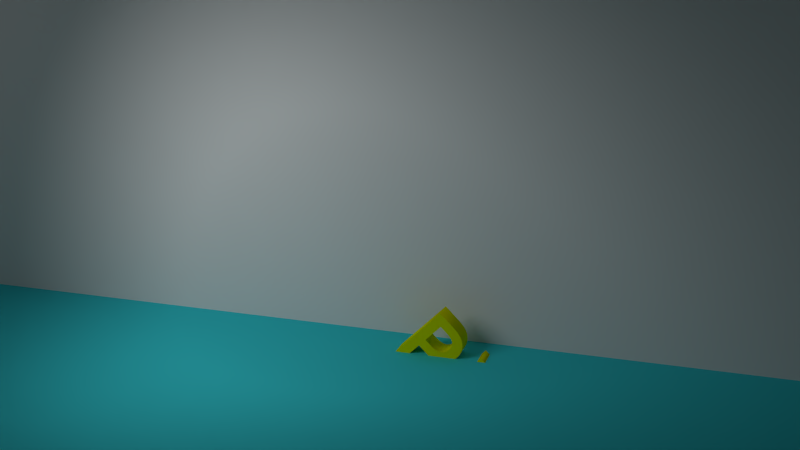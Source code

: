 # Source: Text.blend  (saved by Blender 2.63.0; exported with 4.5.12 LTS)
import bpy
from mathutils import Matrix  # noqa: F401  (used for matrix-valued properties, if any)

bpy.ops.wm.read_factory_settings(use_empty=True)
scene = bpy.context.scene
scene.name = 'Scene'

# ---- collections
col_collection_1 = bpy.data.collections.new('Collection 1'); scene.collection.children.link(col_collection_1)

# ---- materials (node trees are filled in below, after node groups)
mat_logomaterial = bpy.data.materials.new('logoMaterial')
mat_logomaterial.alpha_threshold = 0.0
mat_logomaterial.use_transparent_shadow = False
mat_logomaterial.diffuse_color = (0.7395, 0.8, 0.0, 1.0)
mat_logomaterial.roughness = 0.5
mat_logomaterial.line_color = (0.0, 0.0, 0.0, 1.0)
mat_wall = bpy.data.materials.new('wall')
mat_wall.alpha_threshold = 0.0
mat_wall.use_transparent_shadow = False
mat_wall.roughness = 0.5
mat_wall.line_color = (0.0, 0.0, 0.0, 1.0)
mat_water = bpy.data.materials.new('water')
mat_water.alpha_threshold = 0.0
mat_water.use_transparent_shadow = False
mat_water.diffuse_color = (0.04847, 0.7183, 0.8, 1.0)
mat_water.specular_color = (0.786, 0.7549, 1.0)
mat_water.roughness = 0.5
mat_water.line_color = (0.0, 0.0, 0.0, 1.0)

# ---- material node trees

# ---- world
world_world = bpy.data.worlds.new('World'); scene.world = world_world
world_world.color = (0.05088, 0.05088, 0.05088)
world_world.use_sun_shadow = False
world_world.sun_shadow_jitter_overblur = 0.0
world_world.cycles.sampling_method = 'MANUAL'
world_world.cycles.sample_map_resolution = 256

# ---- cameras
cam_camera = bpy.data.cameras.new('Camera')
cam_camera.clip_end = 100.0
cam_camera.lens = 35.0
cam_camera.sensor_width = 32.0
cam_camera.sensor_height = 18.0
cam_camera.ortho_scale = 7.314
cam_camera.dof.focus_distance = 0.0
cam_camera.dof.aperture_fstop = 128.0

# ---- lights
light_point = bpy.data.lights.new('Point', 'POINT')
light_point.transmission_factor = 0.0
light_point.energy = 20.0
light_point.shadow_buffer_clip_start = 0.5
light_point.shadow_soft_size = 1.0
light_point.shadow_maximum_resolution = 0.006
light_point.use_absolute_resolution = True
light_point.cycles.use_multiple_importance_sampling = False
light_lamp = bpy.data.lights.new('Lamp', 'SPOT')
light_lamp.transmission_factor = 0.0
light_lamp.cutoff_distance = 30.0
light_lamp.energy = 128.0
light_lamp.shadow_buffer_clip_start = 1.001
light_lamp.shadow_soft_size = 1.0
light_lamp.shadow_maximum_resolution = 0.006
light_lamp.use_absolute_resolution = True
light_lamp.spot_size = 1.309
light_lamp.cycles.use_multiple_importance_sampling = False

# ---- meshes
me_plane_001 = bpy.data.meshes.new('Plane.001')
me_plane_001.from_pydata([(6.084, -6.084, 0.0), (-6.084, -6.084, 0.0), (6.084, 6.084, 0.0), (-6.084, 6.084, 0.0), (0.0, -6.084, 0.0), (0.0, 6.084, 0.0), (-6.084, 0.0, 0.0), (6.084, 0.0, 0.0), (0.0, 0.0, 0.0), (-3.042, -6.084, 0.0), (-3.042, 6.084, 0.0), (-6.084, -3.042, 0.0), (6.084, 3.042, 0.0), (3.042, -6.084, 0.0), (3.042, 6.084, 0.0), (-6.084, 3.042, 0.0), (6.084, -3.042, 0.0), (0.0, -3.042, 0.0), (0.0, 3.042, 0.0), (3.042, 0.0, 0.0), (-3.042, 0.0, 0.0), (-3.042, -3.042, 0.0), (3.042, -3.042, 0.0), (3.042, 3.042, 0.0), (-3.042, 3.042, 0.0), (-4.563, -6.084, 0.0), (-4.563, 6.084, 0.0), (-6.084, -4.563, 0.0), (6.084, 4.563, 0.0), (4.563, -6.084, 0.0), (4.563, 6.084, 0.0), (-6.084, 4.563, 0.0), (6.084, -4.563, 0.0), (0.0, -4.563, 0.0), (0.0, 4.563, 0.0), (4.563, 0.0, 0.0), (-1.521, 0.0, 0.0), (-1.521, -6.084, 0.0), (-1.521, 6.084, 0.0), (-6.084, -1.521, 0.0), (6.084, 1.521, 0.0), (1.521, -6.084, 0.0), (1.521, 6.084, 0.0), (-6.084, 1.521, 0.0), (6.084, -1.521, 0.0), (0.0, -1.521, 0.0), (0.0, 1.521, 0.0), (1.521, 0.0, 0.0), (-4.563, 0.0, 0.0), (-3.042, -4.563, 0.0), (-3.042, -1.521, 0.0), (-1.521, -3.042, 0.0), (-4.563, -3.042, 0.0), (3.042, -4.563, 0.0), (3.042, -1.521, 0.0), (4.563, -3.042, 0.0), (1.521, -3.042, 0.0), (3.042, 1.521, 0.0), (3.042, 4.563, 0.0), (4.563, 3.042, 0.0), (1.521, 3.042, 0.0), (-3.042, 1.521, 0.0), (-3.042, 4.563, 0.0), (-1.521, 3.042, 0.0), (-4.563, 3.042, 0.0), (-4.563, -4.563, 0.0), (1.521, -4.563, 0.0), (1.521, 1.521, 0.0), (-4.563, 1.521, 0.0), (-1.521, -4.563, 0.0), (-1.521, -1.521, 0.0), (-4.563, -1.521, 0.0), (4.563, -4.563, 0.0), (4.563, -1.521, 0.0), (1.521, -1.521, 0.0), (4.563, 1.521, 0.0), (4.563, 4.563, 0.0), (1.521, 4.563, 0.0), (-1.521, 1.521, 0.0), (-1.521, 4.563, 0.0), (-4.563, 4.563, 0.0), (-5.324, -6.084, 0.0), (-5.324, 6.084, 0.0), (-6.084, -5.324, 0.0), (6.084, 5.324, 0.0), (5.324, -6.084, 0.0), (5.324, 6.084, 0.0), (-6.084, 5.324, 0.0), (6.084, -5.324, 0.0), (0.0, -5.324, 0.0), (0.0, 5.324, 0.0), (5.324, 0.0, 0.0), (-0.7605, 0.0, 0.0), (-0.7605, -6.084, 0.0), (-0.7605, 6.084, 0.0), (-6.084, -0.7605, 0.0), (6.084, 0.7605, 0.0), (0.7605, -6.084, 0.0), (0.7605, 6.084, 0.0), (-6.084, 0.7605, 0.0), (6.084, -0.7605, 0.0), (0.0, -0.7605, 0.0), (0.0, 0.7605, 0.0), (0.7605, 0.0, 0.0), (-5.324, 0.0, 0.0), (-3.042, -5.324, 0.0), (-3.042, -0.7605, 0.0), (-0.7605, -3.042, 0.0), (-3.803, -3.042, 0.0), (3.042, -5.324, 0.0), (3.042, -0.7605, 0.0), (5.324, -3.042, 0.0), (2.282, -3.042, 0.0), (3.042, 0.7605, 0.0), (3.042, 5.324, 0.0), (5.324, 3.042, 0.0), (2.282, 3.042, 0.0), (-3.042, 0.7605, 0.0), (-3.042, 5.324, 0.0), (-0.7605, 3.042, 0.0), (-3.803, 3.042, 0.0), (-3.803, -6.084, 0.0), (-3.803, 6.084, 0.0), (-6.084, -3.803, 0.0), (6.084, 3.803, 0.0), (3.803, -6.084, 0.0), (3.803, 6.084, 0.0), (-6.084, 3.803, 0.0), (6.084, -3.803, 0.0), (0.0, -3.803, 0.0), (0.0, 3.803, 0.0), (3.803, 0.0, 0.0), (-2.282, 0.0, 0.0), (-2.282, -6.084, 0.0), (-2.282, 6.084, 0.0), (-6.084, -2.282, 0.0), (6.084, 2.282, 0.0), (2.282, -6.084, 0.0), (2.282, 6.084, 0.0), (-6.084, 2.282, 0.0), (6.084, -2.282, 0.0), (0.0, -2.282, 0.0), (0.0, 2.282, 0.0), (2.282, 0.0, 0.0), (-3.803, 0.0, 0.0), (-3.042, -3.803, 0.0), (-3.042, -2.282, 0.0), (-2.282, -3.042, 0.0), (-5.324, -3.042, 0.0), (3.042, -3.803, 0.0), (3.042, -2.282, 0.0), (3.803, -3.042, 0.0), (0.7605, -3.042, 0.0), (3.042, 2.282, 0.0), (3.042, 3.803, 0.0), (3.803, 3.042, 0.0), (0.7605, 3.042, 0.0), (-3.042, 2.282, 0.0), (-3.042, 3.803, 0.0), (-2.282, 3.042, 0.0), (-5.324, 3.042, 0.0), (-4.563, -5.324, 0.0), (-4.563, -3.803, 0.0), (-3.803, -4.563, 0.0), (-5.324, -4.563, 0.0), (1.521, -5.324, 0.0), (1.521, -3.803, 0.0), (2.282, -4.563, 0.0), (0.7605, -4.563, 0.0), (1.521, 0.7605, 0.0), (1.521, 2.282, 0.0), (2.282, 1.521, 0.0), (0.7605, 1.521, 0.0), (-4.563, 0.7605, 0.0), (-4.563, 2.282, 0.0), (-3.803, 1.521, 0.0), (-5.324, 1.521, 0.0), (-1.521, -5.324, 0.0), (-1.521, -3.803, 0.0), (-0.7605, -4.563, 0.0), (-2.282, -4.563, 0.0), (-1.521, -2.282, 0.0), (-1.521, -0.7605, 0.0), (-0.7605, -1.521, 0.0), (-2.282, -1.521, 0.0), (-4.563, -2.282, 0.0), (-4.563, -0.7605, 0.0), (-3.803, -1.521, 0.0), (-5.324, -1.521, 0.0), (4.563, -5.324, 0.0), (4.563, -3.803, 0.0), (5.324, -4.563, 0.0), (3.803, -4.563, 0.0), (4.563, -2.282, 0.0), (4.563, -0.7605, 0.0), (5.324, -1.521, 0.0), (3.803, -1.521, 0.0), (1.521, -2.282, 0.0), (1.521, -0.7605, 0.0), (2.282, -1.521, 0.0), (0.7605, -1.521, 0.0), (4.563, 0.7605, 0.0), (4.563, 2.282, 0.0), (5.324, 1.521, 0.0), (3.803, 1.521, 0.0), (4.563, 3.803, 0.0), (4.563, 5.324, 0.0), (5.324, 4.563, 0.0), (3.803, 4.563, 0.0), (1.521, 3.803, 0.0), (1.521, 5.324, 0.0), (2.282, 4.563, 0.0), (0.7605, 4.563, 0.0), (-1.521, 0.7605, 0.0), (-1.521, 2.282, 0.0), (-0.7605, 1.521, 0.0), (-2.282, 1.521, 0.0), (-1.521, 3.803, 0.0), (-1.521, 5.324, 0.0), (-0.7605, 4.563, 0.0), (-2.282, 4.563, 0.0), (-4.563, 3.803, 0.0), (-4.563, 5.324, 0.0), (-3.803, 4.563, 0.0), (-5.324, 4.563, 0.0), (-5.324, -5.324, 0.0), (0.7605, -5.324, 0.0), (0.7605, 0.7605, 0.0), (-5.324, 0.7605, 0.0), (-2.282, -5.324, 0.0), (-2.282, -2.282, 0.0), (-5.324, -2.282, 0.0), (3.803, -5.324, 0.0), (3.803, -2.282, 0.0), (0.7605, -2.282, 0.0), (3.803, 0.7605, 0.0), (3.803, 3.803, 0.0), (0.7605, 3.803, 0.0), (-2.282, 0.7605, 0.0), (-2.282, 3.803, 0.0), (-5.324, 3.803, 0.0), (-3.803, -5.324, 0.0), (-3.803, -3.803, 0.0), (-5.324, -3.803, 0.0), (2.282, -5.324, 0.0), (2.282, -3.803, 0.0), (0.7605, -3.803, 0.0), (2.282, 0.7605, 0.0), (2.282, 2.282, 0.0), (0.7605, 2.282, 0.0), (-3.803, 0.7605, 0.0), (-3.803, 2.282, 0.0), (-5.324, 2.282, 0.0), (-0.7605, -5.324, 0.0), (-0.7605, -3.803, 0.0), (-2.282, -3.803, 0.0), (-0.7605, -2.282, 0.0), (-0.7605, -0.7605, 0.0), (-2.282, -0.7605, 0.0), (-3.803, -2.282, 0.0), (-3.803, -0.7605, 0.0), (-5.324, -0.7605, 0.0), (5.324, -5.324, 0.0), (5.324, -3.803, 0.0), (3.803, -3.803, 0.0), (5.324, -2.282, 0.0), (5.324, -0.7605, 0.0), (3.803, -0.7605, 0.0), (2.282, -2.282, 0.0), (2.282, -0.7605, 0.0), (0.7605, -0.7605, 0.0), (5.324, 0.7605, 0.0), (5.324, 2.282, 0.0), (3.803, 2.282, 0.0), (5.324, 3.803, 0.0), (5.324, 5.324, 0.0), (3.803, 5.324, 0.0), (2.282, 3.803, 0.0), (2.282, 5.324, 0.0), (0.7605, 5.324, 0.0), (-0.7605, 0.7605, 0.0), (-0.7605, 2.282, 0.0), (-2.282, 2.282, 0.0), (-0.7605, 3.803, 0.0), (-0.7605, 5.324, 0.0), (-2.282, 5.324, 0.0), (-3.803, 3.803, 0.0), (-3.803, 5.324, 0.0), (-5.324, 5.324, 0.0), (-5.704, -6.084, 0.0), (-5.704, 6.084, 0.0), (-6.084, -5.704, 0.0), (6.084, 5.704, 0.0), (5.704, -6.084, 0.0), (5.704, 6.084, 0.0), (-6.084, 5.704, 0.0), (6.084, -5.704, 0.0), (0.0, -5.704, 0.0), (0.0, 5.704, 0.0), (5.704, 0.0, 0.0), (-0.3803, 0.0, 0.0), (-0.3803, -6.084, 0.0), (-0.3803, 6.084, 0.0), (-6.084, -0.3803, 0.0), (6.084, 0.3803, 0.0), (0.3803, -6.084, 0.0), (0.3803, 6.084, 0.0), (-6.084, 0.3803, 0.0), (6.084, -0.3803, 0.0), (0.0, -0.3803, 0.0), (0.0, 0.3803, 0.0), (0.3803, 0.0, 0.0), (-5.704, 0.0, 0.0), (-3.042, -5.704, 0.0), (-3.042, -0.3803, 0.0), (-0.3803, -3.042, 0.0), (-3.422, -3.042, 0.0), (3.042, -5.704, 0.0), (3.042, -0.3803, 0.0), (5.704, -3.042, 0.0), (2.662, -3.042, 0.0), (3.042, 0.3803, 0.0), (3.042, 5.704, 0.0), (5.704, 3.042, 0.0), (2.662, 3.042, 0.0), (-3.042, 0.3803, 0.0), (-3.042, 5.704, 0.0), (-0.3803, 3.042, 0.0), (-3.422, 3.042, 0.0), (-3.422, -6.084, 0.0), (-3.422, 6.084, 0.0), (-6.084, -3.422, 0.0), (6.084, 3.422, 0.0), (3.422, -6.084, 0.0), (3.422, 6.084, 0.0), (-6.084, 3.422, 0.0), (6.084, -3.422, 0.0), (0.0, -3.422, 0.0), (0.0, 3.422, 0.0), (3.422, 0.0, 0.0), (-2.662, 0.0, 0.0), (-2.662, -6.084, 0.0), (-2.662, 6.084, 0.0), (-6.084, -2.662, 0.0), (6.084, 2.662, 0.0), (2.662, -6.084, 0.0), (2.662, 6.084, 0.0), (-6.084, 2.662, 0.0), (6.084, -2.662, 0.0), (0.0, -2.662, 0.0), (0.0, 2.662, 0.0), (2.662, 0.0, 0.0), (-3.422, 0.0, 0.0), (-3.042, -3.422, 0.0), (-3.042, -2.662, 0.0), (-2.662, -3.042, 0.0), (-5.704, -3.042, 0.0), (3.042, -3.422, 0.0), (3.042, -2.662, 0.0), (3.422, -3.042, 0.0), (0.3803, -3.042, 0.0), (3.042, 2.662, 0.0), (3.042, 3.422, 0.0), (3.422, 3.042, 0.0), (0.3803, 3.042, 0.0), (-3.042, 2.662, 0.0), (-3.042, 3.422, 0.0), (-2.662, 3.042, 0.0), (-5.704, 3.042, 0.0), (-4.563, -5.704, 0.0), (-4.563, -3.422, 0.0), (-3.422, -4.563, 0.0), (-4.943, -4.563, 0.0), (1.521, -5.704, 0.0), (1.521, -3.422, 0.0), (2.662, -4.563, 0.0), (1.141, -4.563, 0.0), (1.521, 0.3803, 0.0), (1.521, 2.662, 0.0), (2.662, 1.521, 0.0), (1.141, 1.521, 0.0), (-4.563, 0.3803, 0.0), (-4.563, 2.662, 0.0), (-3.422, 1.521, 0.0), (-4.943, 1.521, 0.0), (-1.521, -5.704, 0.0), (-1.521, -3.422, 0.0), (-0.3803, -4.563, 0.0), (-1.901, -4.563, 0.0), (-1.521, -2.662, 0.0), (-1.521, -0.3803, 0.0), (-0.3803, -1.521, 0.0), (-1.901, -1.521, 0.0), (-4.563, -2.662, 0.0), (-4.563, -0.3803, 0.0), (-3.422, -1.521, 0.0), (-4.943, -1.521, 0.0), (4.563, -5.704, 0.0), (4.563, -3.422, 0.0), (5.704, -4.563, 0.0), (4.183, -4.563, 0.0), (4.563, -2.662, 0.0), (4.563, -0.3803, 0.0), (5.704, -1.521, 0.0), (4.183, -1.521, 0.0), (1.521, -2.662, 0.0), (1.521, -0.3803, 0.0), (2.662, -1.521, 0.0), (1.141, -1.521, 0.0), (4.563, 0.3803, 0.0), (4.563, 2.662, 0.0), (5.704, 1.521, 0.0), (4.183, 1.521, 0.0), (4.563, 3.422, 0.0), (4.563, 5.704, 0.0), (5.704, 4.563, 0.0), (4.183, 4.563, 0.0), (1.521, 3.422, 0.0), (1.521, 5.704, 0.0), (2.662, 4.563, 0.0), (1.141, 4.563, 0.0), (-1.521, 0.3803, 0.0), (-1.521, 2.662, 0.0), (-0.3803, 1.521, 0.0), (-1.901, 1.521, 0.0), (-1.521, 3.422, 0.0), (-1.521, 5.704, 0.0), (-0.3803, 4.563, 0.0), (-1.901, 4.563, 0.0), (-4.563, 3.422, 0.0), (-4.563, 5.704, 0.0), (-3.422, 4.563, 0.0), (-4.943, 4.563, 0.0), (-4.943, -6.084, 0.0), (-4.943, 6.084, 0.0), (-6.084, -4.943, 0.0), (6.084, 4.943, 0.0), (4.943, -6.084, 0.0), (4.943, 6.084, 0.0), (-6.084, 4.943, 0.0), (6.084, -4.943, 0.0), (0.0, -4.943, 0.0), (0.0, 4.943, 0.0), (4.943, 0.0, 0.0), (-1.141, 0.0, 0.0), (-1.141, -6.084, 0.0), (-1.141, 6.084, 0.0), (-6.084, -1.141, 0.0), (6.084, 1.141, 0.0), (1.141, -6.084, 0.0), (1.141, 6.084, 0.0), (-6.084, 1.141, 0.0), (6.084, -1.141, 0.0), (0.0, -1.141, 0.0), (0.0, 1.141, 0.0), (1.141, 0.0, 0.0), (-4.943, 0.0, 0.0), (-3.042, -4.943, 0.0), (-3.042, -1.141, 0.0), (-1.141, -3.042, 0.0), (-4.183, -3.042, 0.0), (3.042, -4.943, 0.0), (3.042, -1.141, 0.0), (4.943, -3.042, 0.0), (1.901, -3.042, 0.0), (3.042, 1.141, 0.0), (3.042, 4.943, 0.0), (4.943, 3.042, 0.0), (1.901, 3.042, 0.0), (-3.042, 1.141, 0.0), (-3.042, 4.943, 0.0), (-1.141, 3.042, 0.0), (-4.183, 3.042, 0.0), (-4.183, -6.084, 0.0), (-4.183, 6.084, 0.0), (-6.084, -4.183, 0.0), (6.084, 4.183, 0.0), (4.183, -6.084, 0.0), (4.183, 6.084, 0.0), (-6.084, 4.183, 0.0), (6.084, -4.183, 0.0), (0.0, -4.183, 0.0), (0.0, 4.183, 0.0), (4.183, 0.0, 0.0), (-1.901, 0.0, 0.0), (-1.901, -6.084, 0.0), (-1.901, 6.084, 0.0), (-6.084, -1.901, 0.0), (6.084, 1.901, 0.0), (1.901, -6.084, 0.0), (1.901, 6.084, 0.0), (-6.084, 1.901, 0.0), (6.084, -1.901, 0.0), (0.0, -1.901, 0.0), (0.0, 1.901, 0.0), (1.901, 0.0, 0.0), (-4.183, 0.0, 0.0), (-3.042, -4.183, 0.0), (-3.042, -1.901, 0.0), (-1.901, -3.042, 0.0), (-4.943, -3.042, 0.0), (3.042, -4.183, 0.0), (3.042, -1.901, 0.0), (4.183, -3.042, 0.0), (1.141, -3.042, 0.0), (3.042, 1.901, 0.0), (3.042, 4.183, 0.0), (4.183, 3.042, 0.0), (1.141, 3.042, 0.0), (-3.042, 1.901, 0.0), (-3.042, 4.183, 0.0), (-1.901, 3.042, 0.0), (-4.943, 3.042, 0.0), (-4.563, -4.943, 0.0), (-4.563, -4.183, 0.0), (-4.183, -4.563, 0.0), (-5.704, -4.563, 0.0), (1.521, -4.943, 0.0), (1.521, -4.183, 0.0), (1.901, -4.563, 0.0), (0.3803, -4.563, 0.0), (1.521, 1.141, 0.0), (1.521, 1.901, 0.0), (1.901, 1.521, 0.0), (0.3803, 1.521, 0.0), (-4.563, 1.141, 0.0), (-4.563, 1.901, 0.0), (-4.183, 1.521, 0.0), (-5.704, 1.521, 0.0), (-1.521, -4.943, 0.0), (-1.521, -4.183, 0.0), (-1.141, -4.563, 0.0), (-2.662, -4.563, 0.0), (-1.521, -1.901, 0.0), (-1.521, -1.141, 0.0), (-1.141, -1.521, 0.0), (-2.662, -1.521, 0.0), (-4.563, -1.901, 0.0), (-4.563, -1.141, 0.0), (-4.183, -1.521, 0.0), (-5.704, -1.521, 0.0), (4.563, -4.943, 0.0), (4.563, -4.183, 0.0), (4.943, -4.563, 0.0), (3.422, -4.563, 0.0), (4.563, -1.901, 0.0), (4.563, -1.141, 0.0), (4.943, -1.521, 0.0), (3.422, -1.521, 0.0), (1.521, -1.901, 0.0), (1.521, -1.141, 0.0), (1.901, -1.521, 0.0), (0.3803, -1.521, 0.0), (4.563, 1.141, 0.0), (4.563, 1.901, 0.0), (4.943, 1.521, 0.0), (3.422, 1.521, 0.0), (4.563, 4.183, 0.0), (4.563, 4.943, 0.0), (4.943, 4.563, 0.0), (3.422, 4.563, 0.0), (1.521, 4.183, 0.0), (1.521, 4.943, 0.0), (1.901, 4.563, 0.0), (0.3803, 4.563, 0.0), (-1.521, 1.141, 0.0), (-1.521, 1.901, 0.0), (-1.141, 1.521, 0.0), (-2.662, 1.521, 0.0), (-1.521, 4.183, 0.0), (-1.521, 4.943, 0.0), (-1.141, 4.563, 0.0), (-2.662, 4.563, 0.0), (-4.563, 4.183, 0.0), (-4.563, 4.943, 0.0), (-4.183, 4.563, 0.0), (-5.704, 4.563, 0.0), (-5.324, -5.704, 0.0), (-5.324, -4.943, 0.0), (-4.943, -5.324, 0.0), (-5.704, -5.324, 0.0), (0.7605, -5.704, 0.0), (0.7605, -4.943, 0.0), (1.141, -5.324, 0.0), (0.3803, -5.324, 0.0), (0.7605, 0.3803, 0.0), (0.7605, 1.141, 0.0), (1.141, 0.7605, 0.0), (0.3803, 0.7605, 0.0), (-5.324, 0.3803, 0.0), (-5.324, 1.141, 0.0), (-4.943, 0.7605, 0.0), (-5.704, 0.7605, 0.0), (-2.282, -5.704, 0.0), (-2.282, -4.943, 0.0), (-1.901, -5.324, 0.0), (-2.662, -5.324, 0.0), (-2.282, -2.662, 0.0), (-2.282, -1.901, 0.0), (-1.901, -2.282, 0.0), (-2.662, -2.282, 0.0), (-5.324, -2.662, 0.0), (-5.324, -1.901, 0.0), (-4.943, -2.282, 0.0), (-5.704, -2.282, 0.0), (3.803, -5.704, 0.0), (3.803, -4.943, 0.0), (4.183, -5.324, 0.0), (3.422, -5.324, 0.0), (3.803, -2.662, 0.0), (3.803, -1.901, 0.0), (4.183, -2.282, 0.0), (3.422, -2.282, 0.0), (0.7605, -2.662, 0.0), (0.7605, -1.901, 0.0), (1.141, -2.282, 0.0), (0.3803, -2.282, 0.0), (3.803, 0.3803, 0.0), (3.803, 1.141, 0.0), (4.183, 0.7605, 0.0), (3.422, 0.7605, 0.0), (3.803, 3.422, 0.0), (3.803, 4.183, 0.0), (4.183, 3.803, 0.0), (3.422, 3.803, 0.0), (0.7605, 3.422, 0.0), (0.7605, 4.183, 0.0), (1.141, 3.803, 0.0), (0.3803, 3.803, 0.0), (-2.282, 0.3803, 0.0), (-2.282, 1.141, 0.0), (-1.901, 0.7605, 0.0), (-2.662, 0.7605, 0.0), (-2.282, 3.422, 0.0), (-2.282, 4.183, 0.0), (-1.901, 3.803, 0.0), (-2.662, 3.803, 0.0), (-5.324, 3.422, 0.0), (-5.324, 4.183, 0.0), (-4.943, 3.803, 0.0), (-5.704, 3.803, 0.0), (-3.803, -5.704, 0.0), (-3.803, -4.943, 0.0), (-3.422, -5.324, 0.0), (-4.183, -5.324, 0.0), (-3.803, -4.183, 0.0), (-3.803, -3.422, 0.0), (-3.422, -3.803, 0.0), (-4.183, -3.803, 0.0), (-5.324, -4.183, 0.0), (-5.324, -3.422, 0.0), (-4.943, -3.803, 0.0), (-5.704, -3.803, 0.0), (2.282, -5.704, 0.0), (2.282, -4.943, 0.0), (2.662, -5.324, 0.0), (1.901, -5.324, 0.0), (2.282, -4.183, 0.0), (2.282, -3.422, 0.0), (2.662, -3.803, 0.0), (1.901, -3.803, 0.0), (0.7605, -4.183, 0.0), (0.7605, -3.422, 0.0), (1.141, -3.803, 0.0), (0.3803, -3.803, 0.0), (2.282, 0.3803, 0.0), (2.282, 1.141, 0.0), (2.662, 0.7605, 0.0), (1.901, 0.7605, 0.0), (2.282, 1.901, 0.0), (2.282, 2.662, 0.0), (2.662, 2.282, 0.0), (1.901, 2.282, 0.0), (0.7605, 1.901, 0.0), (0.7605, 2.662, 0.0), (1.141, 2.282, 0.0), (0.3803, 2.282, 0.0), (-3.803, 0.3803, 0.0), (-3.803, 1.141, 0.0), (-3.422, 0.7605, 0.0), (-4.183, 0.7605, 0.0), (-3.803, 1.901, 0.0), (-3.803, 2.662, 0.0), (-3.422, 2.282, 0.0), (-4.183, 2.282, 0.0), (-5.324, 1.901, 0.0), (-5.324, 2.662, 0.0), (-4.943, 2.282, 0.0), (-5.704, 2.282, 0.0), (-0.7605, -5.704, 0.0), (-0.7605, -4.943, 0.0), (-0.3803, -5.324, 0.0), (-1.141, -5.324, 0.0), (-0.7605, -4.183, 0.0), (-0.7605, -3.422, 0.0), (-0.3803, -3.803, 0.0), (-1.141, -3.803, 0.0), (-2.282, -4.183, 0.0), (-2.282, -3.422, 0.0), (-1.901, -3.803, 0.0), (-2.662, -3.803, 0.0), (-0.7605, -2.662, 0.0), (-0.7605, -1.901, 0.0), (-0.3803, -2.282, 0.0), (-1.141, -2.282, 0.0), (-0.7605, -1.141, 0.0), (-0.7605, -0.3803, 0.0), (-0.3803, -0.7605, 0.0), (-1.141, -0.7605, 0.0), (-2.282, -1.141, 0.0), (-2.282, -0.3803, 0.0), (-1.901, -0.7605, 0.0), (-2.662, -0.7605, 0.0), (-3.803, -2.662, 0.0), (-3.803, -1.901, 0.0), (-3.422, -2.282, 0.0), (-4.183, -2.282, 0.0), (-3.803, -1.141, 0.0), (-3.803, -0.3803, 0.0), (-3.422, -0.7605, 0.0), (-4.183, -0.7605, 0.0), (-5.324, -1.141, 0.0), (-5.324, -0.3803, 0.0), (-4.943, -0.7605, 0.0), (-5.704, -0.7605, 0.0), (5.324, -5.704, 0.0), (5.324, -4.943, 0.0), (5.704, -5.324, 0.0), (4.943, -5.324, 0.0), (5.324, -4.183, 0.0), (5.324, -3.422, 0.0), (5.704, -3.803, 0.0), (4.943, -3.803, 0.0), (3.803, -4.183, 0.0), (3.803, -3.422, 0.0), (4.183, -3.803, 0.0), (3.422, -3.803, 0.0), (5.324, -2.662, 0.0), (5.324, -1.901, 0.0), (5.704, -2.282, 0.0), (4.943, -2.282, 0.0), (5.324, -1.141, 0.0), (5.324, -0.3803, 0.0), (5.704, -0.7605, 0.0), (4.943, -0.7605, 0.0), (3.803, -1.141, 0.0), (3.803, -0.3803, 0.0), (4.183, -0.7605, 0.0), (3.422, -0.7605, 0.0), (2.282, -2.662, 0.0), (2.282, -1.901, 0.0), (2.662, -2.282, 0.0), (1.901, -2.282, 0.0), (2.282, -1.141, 0.0), (2.282, -0.3803, 0.0), (2.662, -0.7605, 0.0), (1.901, -0.7605, 0.0), (0.7605, -1.141, 0.0), (0.7605, -0.3803, 0.0), (1.141, -0.7605, 0.0), (0.3803, -0.7605, 0.0), (5.324, 0.3803, 0.0), (5.324, 1.141, 0.0), (5.704, 0.7605, 0.0), (4.943, 0.7605, 0.0), (5.324, 1.901, 0.0), (5.324, 2.662, 0.0), (5.704, 2.282, 0.0), (4.943, 2.282, 0.0), (3.803, 1.901, 0.0), (3.803, 2.662, 0.0), (4.183, 2.282, 0.0), (3.422, 2.282, 0.0), (5.324, 3.422, 0.0), (5.324, 4.183, 0.0), (5.704, 3.803, 0.0), (4.943, 3.803, 0.0), (5.324, 4.943, 0.0), (5.324, 5.704, 0.0), (5.704, 5.324, 0.0), (4.943, 5.324, 0.0), (3.803, 4.943, 0.0), (3.803, 5.704, 0.0), (4.183, 5.324, 0.0), (3.422, 5.324, 0.0), (2.282, 3.422, 0.0), (2.282, 4.183, 0.0), (2.662, 3.803, 0.0), (1.901, 3.803, 0.0), (2.282, 4.943, 0.0), (2.282, 5.704, 0.0), (2.662, 5.324, 0.0), (1.901, 5.324, 0.0), (0.7605, 4.943, 0.0), (0.7605, 5.704, 0.0), (1.141, 5.324, 0.0), (0.3803, 5.324, 0.0), (-0.7605, 0.3803, 0.0), (-0.7605, 1.141, 0.0), (-0.3803, 0.7605, 0.0), (-1.141, 0.7605, 0.0), (-0.7605, 1.901, 0.0), (-0.7605, 2.662, 0.0), (-0.3803, 2.282, 0.0), (-1.141, 2.282, 0.0), (-2.282, 1.901, 0.0), (-2.282, 2.662, 0.0), (-1.901, 2.282, 0.0), (-2.662, 2.282, 0.0), (-0.7605, 3.422, 0.0), (-0.7605, 4.183, 0.0), (-0.3803, 3.803, 0.0), (-1.141, 3.803, 0.0), (-0.7605, 4.943, 0.0), (-0.7605, 5.704, 0.0), (-0.3803, 5.324, 0.0), (-1.141, 5.324, 0.0), (-2.282, 4.943, 0.0), (-2.282, 5.704, 0.0), (-1.901, 5.324, 0.0), (-2.662, 5.324, 0.0), (-3.803, 3.422, 0.0), (-3.803, 4.183, 0.0), (-3.422, 3.803, 0.0), (-4.183, 3.803, 0.0), (-3.803, 4.943, 0.0), (-3.803, 5.704, 0.0), (-3.422, 5.324, 0.0), (-4.183, 5.324, 0.0), (-5.324, 4.943, 0.0), (-5.324, 5.704, 0.0), (-4.943, 5.324, 0.0), (-5.704, 5.324, 0.0), (-5.704, -5.704, 0.0), (0.3803, -5.704, 0.0), (0.3803, 0.3803, 0.0), (-5.704, 0.3803, 0.0), (-2.662, -5.704, 0.0), (-2.662, -2.662, 0.0), (-5.704, -2.662, 0.0), (3.422, -5.704, 0.0), (3.422, -2.662, 0.0), (0.3803, -2.662, 0.0), (3.422, 0.3803, 0.0), (3.422, 3.422, 0.0), (0.3803, 3.422, 0.0), (-2.662, 0.3803, 0.0), (-2.662, 3.422, 0.0), (-5.704, 3.422, 0.0), (-4.183, -5.704, 0.0), (-4.183, -4.183, 0.0), (-5.704, -4.183, 0.0), (1.901, -5.704, 0.0), (1.901, -4.183, 0.0), (0.3803, -4.183, 0.0), (1.901, 0.3803, 0.0), (1.901, 1.901, 0.0), (0.3803, 1.901, 0.0), (-4.183, 0.3803, 0.0), (-4.183, 1.901, 0.0), (-5.704, 1.901, 0.0), (-1.141, -5.704, 0.0), (-1.141, -4.183, 0.0), (-2.662, -4.183, 0.0), (-1.141, -2.662, 0.0), (-1.141, -1.141, 0.0), (-2.662, -1.141, 0.0), (-4.183, -2.662, 0.0), (-4.183, -1.141, 0.0), (-5.704, -1.141, 0.0), (4.943, -5.704, 0.0), (4.943, -4.183, 0.0), (3.422, -4.183, 0.0), (4.943, -2.662, 0.0), (4.943, -1.141, 0.0), (3.422, -1.141, 0.0), (1.901, -2.662, 0.0), (1.901, -1.141, 0.0), (0.3803, -1.141, 0.0), (4.943, 0.3803, 0.0), (4.943, 1.901, 0.0), (3.422, 1.901, 0.0), (4.943, 3.422, 0.0), (4.943, 4.943, 0.0), (3.422, 4.943, 0.0), (1.901, 3.422, 0.0), (1.901, 4.943, 0.0), (0.3803, 4.943, 0.0), (-1.141, 0.3803, 0.0), (-1.141, 1.901, 0.0), (-2.662, 1.901, 0.0), (-1.141, 3.422, 0.0), (-1.141, 4.943, 0.0), (-2.662, 4.943, 0.0), (-4.183, 3.422, 0.0), (-4.183, 4.943, 0.0), (-5.704, 4.943, 0.0), (-4.943, -5.704, 0.0), (-4.943, -4.943, 0.0), (-5.704, -4.943, 0.0), (1.141, -5.704, 0.0), (1.141, -4.943, 0.0), (0.3803, -4.943, 0.0), (1.141, 0.3803, 0.0), (1.141, 1.141, 0.0), (0.3803, 1.141, 0.0), (-4.943, 0.3803, 0.0), (-4.943, 1.141, 0.0), (-5.704, 1.141, 0.0), (-1.901, -5.704, 0.0), (-1.901, -4.943, 0.0), (-2.662, -4.943, 0.0), (-1.901, -2.662, 0.0), (-1.901, -1.901, 0.0), (-2.662, -1.901, 0.0), (-4.943, -2.662, 0.0), (-4.943, -1.901, 0.0), (-5.704, -1.901, 0.0), (4.183, -5.704, 0.0), (4.183, -4.943, 0.0), (3.422, -4.943, 0.0), (4.183, -2.662, 0.0), (4.183, -1.901, 0.0), (3.422, -1.901, 0.0), (1.141, -2.662, 0.0), (1.141, -1.901, 0.0), (0.3803, -1.901, 0.0), (4.183, 0.3803, 0.0), (4.183, 1.141, 0.0), (3.422, 1.141, 0.0), (4.183, 3.422, 0.0), (4.183, 4.183, 0.0), (3.422, 4.183, 0.0), (1.141, 3.422, 0.0), (1.141, 4.183, 0.0), (0.3803, 4.183, 0.0), (-1.901, 0.3803, 0.0), (-1.901, 1.141, 0.0), (-2.662, 1.141, 0.0), (-1.901, 3.422, 0.0), (-1.901, 4.183, 0.0), (-2.662, 4.183, 0.0), (-4.943, 3.422, 0.0), (-4.943, 4.183, 0.0), (-5.704, 4.183, 0.0), (-3.422, -5.704, 0.0), (-3.422, -4.943, 0.0), (-4.183, -4.943, 0.0), (-3.422, -4.183, 0.0), (-3.422, -3.422, 0.0), (-4.183, -3.422, 0.0), (-4.943, -4.183, 0.0), (-4.943, -3.422, 0.0), (-5.704, -3.422, 0.0), (2.662, -5.704, 0.0), (2.662, -4.943, 0.0), (1.901, -4.943, 0.0), (2.662, -4.183, 0.0), (2.662, -3.422, 0.0), (1.901, -3.422, 0.0), (1.141, -4.183, 0.0), (1.141, -3.422, 0.0), (0.3803, -3.422, 0.0), (2.662, 0.3803, 0.0), (2.662, 1.141, 0.0), (1.901, 1.141, 0.0), (2.662, 1.901, 0.0), (2.662, 2.662, 0.0), (1.901, 2.662, 0.0), (1.141, 1.901, 0.0), (1.141, 2.662, 0.0), (0.3803, 2.662, 0.0), (-3.422, 0.3803, 0.0), (-3.422, 1.141, 0.0), (-4.183, 1.141, 0.0), (-3.422, 1.901, 0.0), (-3.422, 2.662, 0.0), (-4.183, 2.662, 0.0), (-4.943, 1.901, 0.0), (-4.943, 2.662, 0.0), (-5.704, 2.662, 0.0), (-0.3803, -5.704, 0.0), (-0.3803, -4.943, 0.0), (-1.141, -4.943, 0.0), (-0.3803, -4.183, 0.0), (-0.3803, -3.422, 0.0), (-1.141, -3.422, 0.0), (-1.901, -4.183, 0.0), (-1.901, -3.422, 0.0), (-2.662, -3.422, 0.0), (-0.3803, -2.662, 0.0), (-0.3803, -1.901, 0.0), (-1.141, -1.901, 0.0), (-0.3803, -1.141, 0.0), (-0.3803, -0.3803, 0.0), (-1.141, -0.3803, 0.0), (-1.901, -1.141, 0.0), (-1.901, -0.3803, 0.0), (-2.662, -0.3803, 0.0), (-3.422, -2.662, 0.0), (-3.422, -1.901, 0.0), (-4.183, -1.901, 0.0), (-3.422, -1.141, 0.0), (-3.422, -0.3803, 0.0), (-4.183, -0.3803, 0.0), (-4.943, -1.141, 0.0), (-4.943, -0.3803, 0.0), (-5.704, -0.3803, 0.0), (5.704, -5.704, 0.0), (5.704, -4.943, 0.0), (4.943, -4.943, 0.0), (5.704, -4.183, 0.0), (5.704, -3.422, 0.0), (4.943, -3.422, 0.0), (4.183, -4.183, 0.0), (4.183, -3.422, 0.0), (3.422, -3.422, 0.0), (5.704, -2.662, 0.0), (5.704, -1.901, 0.0), (4.943, -1.901, 0.0), (5.704, -1.141, 0.0), (5.704, -0.3803, 0.0), (4.943, -0.3803, 0.0), (4.183, -1.141, 0.0), (4.183, -0.3803, 0.0), (3.422, -0.3803, 0.0), (2.662, -2.662, 0.0), (2.662, -1.901, 0.0), (1.901, -1.901, 0.0), (2.662, -1.141, 0.0), (2.662, -0.3803, 0.0), (1.901, -0.3803, 0.0), (1.141, -1.141, 0.0), (1.141, -0.3803, 0.0), (0.3803, -0.3803, 0.0), (5.704, 0.3803, 0.0), (5.704, 1.141, 0.0), (4.943, 1.141, 0.0), (5.704, 1.901, 0.0), (5.704, 2.662, 0.0), (4.943, 2.662, 0.0), (4.183, 1.901, 0.0), (4.183, 2.662, 0.0), (3.422, 2.662, 0.0), (5.704, 3.422, 0.0), (5.704, 4.183, 0.0), (4.943, 4.183, 0.0), (5.704, 4.943, 0.0), (5.704, 5.704, 0.0), (4.943, 5.704, 0.0), (4.183, 4.943, 0.0), (4.183, 5.704, 0.0), (3.422, 5.704, 0.0), (2.662, 3.422, 0.0), (2.662, 4.183, 0.0), (1.901, 4.183, 0.0), (2.662, 4.943, 0.0), (2.662, 5.704, 0.0), (1.901, 5.704, 0.0), (1.141, 4.943, 0.0), (1.141, 5.704, 0.0), (0.3803, 5.704, 0.0), (-0.3803, 0.3803, 0.0), (-0.3803, 1.141, 0.0), (-1.141, 1.141, 0.0), (-0.3803, 1.901, 0.0), (-0.3803, 2.662, 0.0), (-1.141, 2.662, 0.0), (-1.901, 1.901, 0.0), (-1.901, 2.662, 0.0), (-2.662, 2.662, 0.0), (-0.3803, 3.422, 0.0), (-0.3803, 4.183, 0.0), (-1.141, 4.183, 0.0), (-0.3803, 4.943, 0.0), (-0.3803, 5.704, 0.0), (-1.141, 5.704, 0.0), (-1.901, 4.943, 0.0), (-1.901, 5.704, 0.0), (-2.662, 5.704, 0.0), (-3.422, 3.422, 0.0), (-3.422, 4.183, 0.0), (-4.183, 4.183, 0.0), (-3.422, 4.943, 0.0), (-3.422, 5.704, 0.0), (-4.183, 5.704, 0.0), (-4.943, 4.943, 0.0), (-4.943, 5.704, 0.0), (-5.704, 5.704, 0.0)], [], [(833, 291, 1, 289), (834, 297, 4, 305), (835, 310, 8, 311), (836, 307, 6, 312), (837, 313, 9, 341), (838, 354, 21, 355), (839, 343, 11, 356), (840, 317, 13, 333), (841, 358, 22, 359), (842, 349, 17, 360), (843, 321, 19, 339), (844, 362, 23, 363), (845, 338, 18, 364), (846, 325, 20, 340), (847, 366, 24, 367), (848, 335, 15, 368), (849, 369, 25, 473), (850, 514, 65, 515), (851, 475, 27, 516), (852, 373, 41, 489), (853, 518, 66, 519), (854, 481, 33, 520), (855, 377, 47, 495), (856, 522, 67, 523), (857, 494, 46, 524), (858, 381, 48, 496), (859, 526, 68, 527), (860, 491, 43, 528), (861, 385, 37, 445), (862, 530, 69, 531), (863, 497, 49, 532), (864, 389, 51, 459), (865, 534, 70, 535), (866, 458, 50, 536), (867, 393, 52, 460), (868, 538, 71, 539), (869, 447, 39, 540), (870, 397, 29, 437), (871, 542, 72, 543), (872, 501, 53, 544), (873, 401, 55, 463), (874, 546, 73, 547), (875, 462, 54, 548), (876, 405, 56, 464), (877, 550, 74, 551), (878, 453, 45, 552), (879, 409, 35, 443), (880, 554, 75, 555), (881, 505, 57, 556), (882, 413, 59, 467), (883, 558, 76, 559), (884, 466, 58, 560), (885, 417, 60, 468), (886, 562, 77, 563), (887, 442, 34, 564), (888, 421, 36, 444), (889, 566, 78, 567), (890, 509, 61, 568), (891, 425, 63, 471), (892, 570, 79, 571), (893, 470, 62, 572), (894, 429, 64, 472), (895, 574, 80, 575), (896, 439, 31, 576), (897, 577, 81, 433), (898, 578, 225, 579), (899, 435, 83, 580), (900, 581, 97, 449), (901, 582, 226, 583), (902, 441, 89, 584), (903, 585, 103, 455), (904, 586, 227, 587), (905, 454, 102, 588), (906, 589, 104, 456), (907, 590, 228, 591), (908, 451, 99, 592), (909, 593, 133, 485), (910, 594, 229, 595), (911, 457, 105, 596), (912, 597, 147, 499), (913, 598, 230, 599), (914, 498, 146, 600), (915, 601, 148, 500), (916, 602, 231, 603), (917, 487, 135, 604), (918, 605, 125, 477), (919, 606, 232, 607), (920, 461, 109, 608), (921, 609, 151, 503), (922, 610, 233, 611), (923, 502, 150, 612), (924, 613, 152, 504), (925, 614, 234, 615), (926, 493, 141, 616), (927, 617, 131, 483), (928, 618, 235, 619), (929, 465, 113, 620), (930, 621, 155, 507), (931, 622, 236, 623), (932, 506, 154, 624), (933, 625, 156, 508), (934, 626, 237, 627), (935, 482, 130, 628), (936, 629, 132, 484), (937, 630, 238, 631), (938, 469, 117, 632), (939, 633, 159, 511), (940, 634, 239, 635), (941, 510, 158, 636), (942, 637, 160, 512), (943, 638, 240, 639), (944, 479, 127, 640), (945, 641, 121, 329), (946, 642, 241, 643), (947, 513, 161, 644), (948, 645, 163, 371), (949, 646, 242, 647), (950, 370, 162, 648), (951, 649, 164, 372), (952, 650, 243, 651), (953, 331, 123, 652), (954, 653, 137, 345), (955, 654, 244, 655), (956, 517, 165, 656), (957, 657, 167, 375), (958, 658, 245, 659), (959, 374, 166, 660), (960, 661, 168, 376), (961, 662, 246, 663), (962, 337, 129, 664), (963, 665, 143, 351), (964, 666, 247, 667), (965, 521, 169, 668), (966, 669, 171, 379), (967, 670, 248, 671), (968, 378, 170, 672), (969, 673, 172, 380), (970, 674, 249, 675), (971, 350, 142, 676), (972, 677, 144, 352), (973, 678, 250, 679), (974, 525, 173, 680), (975, 681, 175, 383), (976, 682, 251, 683), (977, 382, 174, 684), (978, 685, 176, 384), (979, 686, 252, 687), (980, 347, 139, 688), (981, 689, 93, 301), (982, 690, 253, 691), (983, 529, 177, 692), (984, 693, 179, 387), (985, 694, 254, 695), (986, 386, 178, 696), (987, 697, 180, 388), (988, 698, 255, 699), (989, 353, 145, 700), (990, 701, 107, 315), (991, 702, 256, 703), (992, 533, 181, 704), (993, 705, 183, 391), (994, 706, 257, 707), (995, 390, 182, 708), (996, 709, 184, 392), (997, 710, 258, 711), (998, 314, 106, 712), (999, 713, 108, 316), (1000, 714, 259, 715), (1001, 537, 185, 716), (1002, 717, 187, 395), (1003, 718, 260, 719), (1004, 394, 186, 720), (1005, 721, 188, 396), (1006, 722, 261, 723), (1007, 303, 95, 724), (1008, 725, 85, 293), (1009, 726, 262, 727), (1010, 541, 189, 728), (1011, 729, 191, 399), (1012, 730, 263, 731), (1013, 398, 190, 732), (1014, 733, 192, 400), (1015, 734, 264, 735), (1016, 357, 149, 736), (1017, 737, 111, 319), (1018, 738, 265, 739), (1019, 545, 193, 740), (1020, 741, 195, 403), (1021, 742, 266, 743), (1022, 402, 194, 744), (1023, 745, 196, 404), (1024, 746, 267, 747), (1025, 318, 110, 748), (1026, 749, 112, 320), (1027, 750, 268, 751), (1028, 549, 197, 752), (1029, 753, 199, 407), (1030, 754, 269, 755), (1031, 406, 198, 756), (1032, 757, 200, 408), (1033, 758, 270, 759), (1034, 309, 101, 760), (1035, 761, 91, 299), (1036, 762, 271, 763), (1037, 553, 201, 764), (1038, 765, 203, 411), (1039, 766, 272, 767), (1040, 410, 202, 768), (1041, 769, 204, 412), (1042, 770, 273, 771), (1043, 361, 153, 772), (1044, 773, 115, 323), (1045, 774, 274, 775), (1046, 557, 205, 776), (1047, 777, 207, 415), (1048, 778, 275, 779), (1049, 414, 206, 780), (1050, 781, 208, 416), (1051, 782, 276, 783), (1052, 322, 114, 784), (1053, 785, 116, 324), (1054, 786, 277, 787), (1055, 561, 209, 788), (1056, 789, 211, 419), (1057, 790, 278, 791), (1058, 418, 210, 792), (1059, 793, 212, 420), (1060, 794, 279, 795), (1061, 298, 90, 796), (1062, 797, 92, 300), (1063, 798, 280, 799), (1064, 565, 213, 800), (1065, 801, 215, 423), (1066, 802, 281, 803), (1067, 422, 214, 804), (1068, 805, 216, 424), (1069, 806, 282, 807), (1070, 365, 157, 808), (1071, 809, 119, 327), (1072, 810, 283, 811), (1073, 569, 217, 812), (1074, 813, 219, 427), (1075, 814, 284, 815), (1076, 426, 218, 816), (1077, 817, 220, 428), (1078, 818, 285, 819), (1079, 326, 118, 820), (1080, 821, 120, 328), (1081, 822, 286, 823), (1082, 573, 221, 824), (1083, 825, 223, 431), (1084, 826, 287, 827), (1085, 430, 222, 828), (1086, 829, 224, 432), (1087, 830, 288, 831), (1088, 295, 87, 832), (577, 833, 289, 81), (225, 580, 833, 577), (580, 83, 291, 833), (581, 834, 305, 97), (226, 584, 834, 581), (584, 89, 297, 834), (585, 835, 311, 103), (227, 588, 835, 585), (588, 102, 310, 835), (589, 836, 312, 104), (228, 592, 836, 589), (592, 99, 307, 836), (593, 837, 341, 133), (229, 596, 837, 593), (596, 105, 313, 837), (597, 838, 355, 147), (230, 600, 838, 597), (600, 146, 354, 838), (601, 839, 356, 148), (231, 604, 839, 601), (604, 135, 343, 839), (605, 840, 333, 125), (232, 608, 840, 605), (608, 109, 317, 840), (609, 841, 359, 151), (233, 612, 841, 609), (612, 150, 358, 841), (613, 842, 360, 152), (234, 616, 842, 613), (616, 141, 349, 842), (617, 843, 339, 131), (235, 620, 843, 617), (620, 113, 321, 843), (621, 844, 363, 155), (236, 624, 844, 621), (624, 154, 362, 844), (625, 845, 364, 156), (237, 628, 845, 625), (628, 130, 338, 845), (629, 846, 340, 132), (238, 632, 846, 629), (632, 117, 325, 846), (633, 847, 367, 159), (239, 636, 847, 633), (636, 158, 366, 847), (637, 848, 368, 160), (240, 640, 848, 637), (640, 127, 335, 848), (641, 849, 473, 121), (241, 644, 849, 641), (644, 161, 369, 849), (645, 850, 515, 163), (242, 648, 850, 645), (648, 162, 514, 850), (649, 851, 516, 164), (243, 652, 851, 649), (652, 123, 475, 851), (653, 852, 489, 137), (244, 656, 852, 653), (656, 165, 373, 852), (657, 853, 519, 167), (245, 660, 853, 657), (660, 166, 518, 853), (661, 854, 520, 168), (246, 664, 854, 661), (664, 129, 481, 854), (665, 855, 495, 143), (247, 668, 855, 665), (668, 169, 377, 855), (669, 856, 523, 171), (248, 672, 856, 669), (672, 170, 522, 856), (673, 857, 524, 172), (249, 676, 857, 673), (676, 142, 494, 857), (677, 858, 496, 144), (250, 680, 858, 677), (680, 173, 381, 858), (681, 859, 527, 175), (251, 684, 859, 681), (684, 174, 526, 859), (685, 860, 528, 176), (252, 688, 860, 685), (688, 139, 491, 860), (689, 861, 445, 93), (253, 692, 861, 689), (692, 177, 385, 861), (693, 862, 531, 179), (254, 696, 862, 693), (696, 178, 530, 862), (697, 863, 532, 180), (255, 700, 863, 697), (700, 145, 497, 863), (701, 864, 459, 107), (256, 704, 864, 701), (704, 181, 389, 864), (705, 865, 535, 183), (257, 708, 865, 705), (708, 182, 534, 865), (709, 866, 536, 184), (258, 712, 866, 709), (712, 106, 458, 866), (713, 867, 460, 108), (259, 716, 867, 713), (716, 185, 393, 867), (717, 868, 539, 187), (260, 720, 868, 717), (720, 186, 538, 868), (721, 869, 540, 188), (261, 724, 869, 721), (724, 95, 447, 869), (725, 870, 437, 85), (262, 728, 870, 725), (728, 189, 397, 870), (729, 871, 543, 191), (263, 732, 871, 729), (732, 190, 542, 871), (733, 872, 544, 192), (264, 736, 872, 733), (736, 149, 501, 872), (737, 873, 463, 111), (265, 740, 873, 737), (740, 193, 401, 873), (741, 874, 547, 195), (266, 744, 874, 741), (744, 194, 546, 874), (745, 875, 548, 196), (267, 748, 875, 745), (748, 110, 462, 875), (749, 876, 464, 112), (268, 752, 876, 749), (752, 197, 405, 876), (753, 877, 551, 199), (269, 756, 877, 753), (756, 198, 550, 877), (757, 878, 552, 200), (270, 760, 878, 757), (760, 101, 453, 878), (761, 879, 443, 91), (271, 764, 879, 761), (764, 201, 409, 879), (765, 880, 555, 203), (272, 768, 880, 765), (768, 202, 554, 880), (769, 881, 556, 204), (273, 772, 881, 769), (772, 153, 505, 881), (773, 882, 467, 115), (274, 776, 882, 773), (776, 205, 413, 882), (777, 883, 559, 207), (275, 780, 883, 777), (780, 206, 558, 883), (781, 884, 560, 208), (276, 784, 884, 781), (784, 114, 466, 884), (785, 885, 468, 116), (277, 788, 885, 785), (788, 209, 417, 885), (789, 886, 563, 211), (278, 792, 886, 789), (792, 210, 562, 886), (793, 887, 564, 212), (279, 796, 887, 793), (796, 90, 442, 887), (797, 888, 444, 92), (280, 800, 888, 797), (800, 213, 421, 888), (801, 889, 567, 215), (281, 804, 889, 801), (804, 214, 566, 889), (805, 890, 568, 216), (282, 808, 890, 805), (808, 157, 509, 890), (809, 891, 471, 119), (283, 812, 891, 809), (812, 217, 425, 891), (813, 892, 571, 219), (284, 816, 892, 813), (816, 218, 570, 892), (817, 893, 572, 220), (285, 820, 893, 817), (820, 118, 470, 893), (821, 894, 472, 120), (286, 824, 894, 821), (824, 221, 429, 894), (825, 895, 575, 223), (287, 828, 895, 825), (828, 222, 574, 895), (829, 896, 576, 224), (288, 832, 896, 829), (832, 87, 439, 896), (369, 897, 433, 25), (161, 579, 897, 369), (579, 225, 577, 897), (513, 898, 579, 161), (65, 372, 898, 513), (372, 164, 578, 898), (578, 899, 580, 225), (164, 516, 899, 578), (516, 27, 435, 899), (373, 900, 449, 41), (165, 583, 900, 373), (583, 226, 581, 900), (517, 901, 583, 165), (66, 376, 901, 517), (376, 168, 582, 901), (582, 902, 584, 226), (168, 520, 902, 582), (520, 33, 441, 902), (377, 903, 455, 47), (169, 587, 903, 377), (587, 227, 585, 903), (521, 904, 587, 169), (67, 380, 904, 521), (380, 172, 586, 904), (586, 905, 588, 227), (172, 524, 905, 586), (524, 46, 454, 905), (381, 906, 456, 48), (173, 591, 906, 381), (591, 228, 589, 906), (525, 907, 591, 173), (68, 384, 907, 525), (384, 176, 590, 907), (590, 908, 592, 228), (176, 528, 908, 590), (528, 43, 451, 908), (385, 909, 485, 37), (177, 595, 909, 385), (595, 229, 593, 909), (529, 910, 595, 177), (69, 388, 910, 529), (388, 180, 594, 910), (594, 911, 596, 229), (180, 532, 911, 594), (532, 49, 457, 911), (389, 912, 499, 51), (181, 599, 912, 389), (599, 230, 597, 912), (533, 913, 599, 181), (70, 392, 913, 533), (392, 184, 598, 913), (598, 914, 600, 230), (184, 536, 914, 598), (536, 50, 498, 914), (393, 915, 500, 52), (185, 603, 915, 393), (603, 231, 601, 915), (537, 916, 603, 185), (71, 396, 916, 537), (396, 188, 602, 916), (602, 917, 604, 231), (188, 540, 917, 602), (540, 39, 487, 917), (397, 918, 477, 29), (189, 607, 918, 397), (607, 232, 605, 918), (541, 919, 607, 189), (72, 400, 919, 541), (400, 192, 606, 919), (606, 920, 608, 232), (192, 544, 920, 606), (544, 53, 461, 920), (401, 921, 503, 55), (193, 611, 921, 401), (611, 233, 609, 921), (545, 922, 611, 193), (73, 404, 922, 545), (404, 196, 610, 922), (610, 923, 612, 233), (196, 548, 923, 610), (548, 54, 502, 923), (405, 924, 504, 56), (197, 615, 924, 405), (615, 234, 613, 924), (549, 925, 615, 197), (74, 408, 925, 549), (408, 200, 614, 925), (614, 926, 616, 234), (200, 552, 926, 614), (552, 45, 493, 926), (409, 927, 483, 35), (201, 619, 927, 409), (619, 235, 617, 927), (553, 928, 619, 201), (75, 412, 928, 553), (412, 204, 618, 928), (618, 929, 620, 235), (204, 556, 929, 618), (556, 57, 465, 929), (413, 930, 507, 59), (205, 623, 930, 413), (623, 236, 621, 930), (557, 931, 623, 205), (76, 416, 931, 557), (416, 208, 622, 931), (622, 932, 624, 236), (208, 560, 932, 622), (560, 58, 506, 932), (417, 933, 508, 60), (209, 627, 933, 417), (627, 237, 625, 933), (561, 934, 627, 209), (77, 420, 934, 561), (420, 212, 626, 934), (626, 935, 628, 237), (212, 564, 935, 626), (564, 34, 482, 935), (421, 936, 484, 36), (213, 631, 936, 421), (631, 238, 629, 936), (565, 937, 631, 213), (78, 424, 937, 565), (424, 216, 630, 937), (630, 938, 632, 238), (216, 568, 938, 630), (568, 61, 469, 938), (425, 939, 511, 63), (217, 635, 939, 425), (635, 239, 633, 939), (569, 940, 635, 217), (79, 428, 940, 569), (428, 220, 634, 940), (634, 941, 636, 239), (220, 572, 941, 634), (572, 62, 510, 941), (429, 942, 512, 64), (221, 639, 942, 429), (639, 240, 637, 942), (573, 943, 639, 221), (80, 432, 943, 573), (432, 224, 638, 943), (638, 944, 640, 240), (224, 576, 944, 638), (576, 31, 479, 944), (313, 945, 329, 9), (105, 643, 945, 313), (643, 241, 641, 945), (457, 946, 643, 105), (49, 371, 946, 457), (371, 163, 642, 946), (642, 947, 644, 241), (163, 515, 947, 642), (515, 65, 513, 947), (497, 948, 371, 49), (145, 647, 948, 497), (647, 242, 645, 948), (353, 949, 647, 145), (21, 316, 949, 353), (316, 108, 646, 949), (646, 950, 648, 242), (108, 460, 950, 646), (460, 52, 370, 950), (514, 951, 372, 65), (162, 651, 951, 514), (651, 243, 649, 951), (370, 952, 651, 162), (52, 500, 952, 370), (500, 148, 650, 952), (650, 953, 652, 243), (148, 356, 953, 650), (356, 11, 331, 953), (317, 954, 345, 13), (109, 655, 954, 317), (655, 244, 653, 954), (461, 955, 655, 109), (53, 375, 955, 461), (375, 167, 654, 955), (654, 956, 656, 244), (167, 519, 956, 654), (519, 66, 517, 956), (501, 957, 375, 53), (149, 659, 957, 501), (659, 245, 657, 957), (357, 958, 659, 149), (22, 320, 958, 357), (320, 112, 658, 958), (658, 959, 660, 245), (112, 464, 959, 658), (464, 56, 374, 959), (518, 960, 376, 66), (166, 663, 960, 518), (663, 246, 661, 960), (374, 961, 663, 166), (56, 504, 961, 374), (504, 152, 662, 961), (662, 962, 664, 246), (152, 360, 962, 662), (360, 17, 337, 962), (321, 963, 351, 19), (113, 667, 963, 321), (667, 247, 665, 963), (465, 964, 667, 113), (57, 379, 964, 465), (379, 171, 666, 964), (666, 965, 668, 247), (171, 523, 965, 666), (523, 67, 521, 965), (505, 966, 379, 57), (153, 671, 966, 505), (671, 248, 669, 966), (361, 967, 671, 153), (23, 324, 967, 361), (324, 116, 670, 967), (670, 968, 672, 248), (116, 468, 968, 670), (468, 60, 378, 968), (522, 969, 380, 67), (170, 675, 969, 522), (675, 249, 673, 969), (378, 970, 675, 170), (60, 508, 970, 378), (508, 156, 674, 970), (674, 971, 676, 249), (156, 364, 971, 674), (364, 18, 350, 971), (325, 972, 352, 20), (117, 679, 972, 325), (679, 250, 677, 972), (469, 973, 679, 117), (61, 383, 973, 469), (383, 175, 678, 973), (678, 974, 680, 250), (175, 527, 974, 678), (527, 68, 525, 974), (509, 975, 383, 61), (157, 683, 975, 509), (683, 251, 681, 975), (365, 976, 683, 157), (24, 328, 976, 365), (328, 120, 682, 976), (682, 977, 684, 251), (120, 472, 977, 682), (472, 64, 382, 977), (526, 978, 384, 68), (174, 687, 978, 526), (687, 252, 685, 978), (382, 979, 687, 174), (64, 512, 979, 382), (512, 160, 686, 979), (686, 980, 688, 252), (160, 368, 980, 686), (368, 15, 347, 980), (297, 981, 301, 4), (89, 691, 981, 297), (691, 253, 689, 981), (441, 982, 691, 89), (33, 387, 982, 441), (387, 179, 690, 982), (690, 983, 692, 253), (179, 531, 983, 690), (531, 69, 529, 983), (481, 984, 387, 33), (129, 695, 984, 481), (695, 254, 693, 984), (337, 985, 695, 129), (17, 315, 985, 337), (315, 107, 694, 985), (694, 986, 696, 254), (107, 459, 986, 694), (459, 51, 386, 986), (530, 987, 388, 69), (178, 699, 987, 530), (699, 255, 697, 987), (386, 988, 699, 178), (51, 499, 988, 386), (499, 147, 698, 988), (698, 989, 700, 255), (147, 355, 989, 698), (355, 21, 353, 989), (349, 990, 315, 17), (141, 703, 990, 349), (703, 256, 701, 990), (493, 991, 703, 141), (45, 391, 991, 493), (391, 183, 702, 991), (702, 992, 704, 256), (183, 535, 992, 702), (535, 70, 533, 992), (453, 993, 391, 45), (101, 707, 993, 453), (707, 257, 705, 993), (309, 994, 707, 101), (8, 300, 994, 309), (300, 92, 706, 994), (706, 995, 708, 257), (92, 444, 995, 706), (444, 36, 390, 995), (534, 996, 392, 70), (182, 711, 996, 534), (711, 258, 709, 996), (390, 997, 711, 182), (36, 484, 997, 390), (484, 132, 710, 997), (710, 998, 712, 258), (132, 340, 998, 710), (340, 20, 314, 998), (354, 999, 316, 21), (146, 715, 999, 354), (715, 259, 713, 999), (498, 1000, 715, 146), (50, 395, 1000, 498), (395, 187, 714, 1000), (714, 1001, 716, 259), (187, 539, 1001, 714), (539, 71, 537, 1001), (458, 1002, 395, 50), (106, 719, 1002, 458), (719, 260, 717, 1002), (314, 1003, 719, 106), (20, 352, 1003, 314), (352, 144, 718, 1003), (718, 1004, 720, 260), (144, 496, 1004, 718), (496, 48, 394, 1004), (538, 1005, 396, 71), (186, 723, 1005, 538), (723, 261, 721, 1005), (394, 1006, 723, 186), (48, 456, 1006, 394), (456, 104, 722, 1006), (722, 1007, 724, 261), (104, 312, 1007, 722), (312, 6, 303, 1007), (296, 1008, 293, 0), (88, 727, 1008, 296), (727, 262, 725, 1008), (440, 1009, 727, 88), (32, 399, 1009, 440), (399, 191, 726, 1009), (726, 1010, 728, 262), (191, 543, 1010, 726), (543, 72, 541, 1010), (480, 1011, 399, 32), (128, 731, 1011, 480), (731, 263, 729, 1011), (336, 1012, 731, 128), (16, 319, 1012, 336), (319, 111, 730, 1012), (730, 1013, 732, 263), (111, 463, 1013, 730), (463, 55, 398, 1013), (542, 1014, 400, 72), (190, 735, 1014, 542), (735, 264, 733, 1014), (398, 1015, 735, 190), (55, 503, 1015, 398), (503, 151, 734, 1015), (734, 1016, 736, 264), (151, 359, 1016, 734), (359, 22, 357, 1016), (348, 1017, 319, 16), (140, 739, 1017, 348), (739, 265, 737, 1017), (492, 1018, 739, 140), (44, 403, 1018, 492), (403, 195, 738, 1018), (738, 1019, 740, 265), (195, 547, 1019, 738), (547, 73, 545, 1019), (452, 1020, 403, 44), (100, 743, 1020, 452), (743, 266, 741, 1020), (308, 1021, 743, 100), (7, 299, 1021, 308), (299, 91, 742, 1021), (742, 1022, 744, 266), (91, 443, 1022, 742), (443, 35, 402, 1022), (546, 1023, 404, 73), (194, 747, 1023, 546), (747, 267, 745, 1023), (402, 1024, 747, 194), (35, 483, 1024, 402), (483, 131, 746, 1024), (746, 1025, 748, 267), (131, 339, 1025, 746), (339, 19, 318, 1025), (358, 1026, 320, 22), (150, 751, 1026, 358), (751, 268, 749, 1026), (502, 1027, 751, 150), (54, 407, 1027, 502), (407, 199, 750, 1027), (750, 1028, 752, 268), (199, 551, 1028, 750), (551, 74, 549, 1028), (462, 1029, 407, 54), (110, 755, 1029, 462), (755, 269, 753, 1029), (318, 1030, 755, 110), (19, 351, 1030, 318), (351, 143, 754, 1030), (754, 1031, 756, 269), (143, 495, 1031, 754), (495, 47, 406, 1031), (550, 1032, 408, 74), (198, 759, 1032, 550), (759, 270, 757, 1032), (406, 1033, 759, 198), (47, 455, 1033, 406), (455, 103, 758, 1033), (758, 1034, 760, 270), (103, 311, 1034, 758), (311, 8, 309, 1034), (304, 1035, 299, 7), (96, 763, 1035, 304), (763, 271, 761, 1035), (448, 1036, 763, 96), (40, 411, 1036, 448), (411, 203, 762, 1036), (762, 1037, 764, 271), (203, 555, 1037, 762), (555, 75, 553, 1037), (488, 1038, 411, 40), (136, 767, 1038, 488), (767, 272, 765, 1038), (344, 1039, 767, 136), (12, 323, 1039, 344), (323, 115, 766, 1039), (766, 1040, 768, 272), (115, 467, 1040, 766), (467, 59, 410, 1040), (554, 1041, 412, 75), (202, 771, 1041, 554), (771, 273, 769, 1041), (410, 1042, 771, 202), (59, 507, 1042, 410), (507, 155, 770, 1042), (770, 1043, 772, 273), (155, 363, 1043, 770), (363, 23, 361, 1043), (332, 1044, 323, 12), (124, 775, 1044, 332), (775, 274, 773, 1044), (476, 1045, 775, 124), (28, 415, 1045, 476), (415, 207, 774, 1045), (774, 1046, 776, 274), (207, 559, 1046, 774), (559, 76, 557, 1046), (436, 1047, 415, 28), (84, 779, 1047, 436), (779, 275, 777, 1047), (292, 1048, 779, 84), (2, 294, 1048, 292), (294, 86, 778, 1048), (778, 1049, 780, 275), (86, 438, 1049, 778), (438, 30, 414, 1049), (558, 1050, 416, 76), (206, 783, 1050, 558), (783, 276, 781, 1050), (414, 1051, 783, 206), (30, 478, 1051, 414), (478, 126, 782, 1051), (782, 1052, 784, 276), (126, 334, 1052, 782), (334, 14, 322, 1052), (362, 1053, 324, 23), (154, 787, 1053, 362), (787, 277, 785, 1053), (506, 1054, 787, 154), (58, 419, 1054, 506), (419, 211, 786, 1054), (786, 1055, 788, 277), (211, 563, 1055, 786), (563, 77, 561, 1055), (466, 1056, 419, 58), (114, 791, 1056, 466), (791, 278, 789, 1056), (322, 1057, 791, 114), (14, 346, 1057, 322), (346, 138, 790, 1057), (790, 1058, 792, 278), (138, 490, 1058, 790), (490, 42, 418, 1058), (562, 1059, 420, 77), (210, 795, 1059, 562), (795, 279, 793, 1059), (418, 1060, 795, 210), (42, 450, 1060, 418), (450, 98, 794, 1060), (794, 1061, 796, 279), (98, 306, 1061, 794), (306, 5, 298, 1061), (310, 1062, 300, 8), (102, 799, 1062, 310), (799, 280, 797, 1062), (454, 1063, 799, 102), (46, 423, 1063, 454), (423, 215, 798, 1063), (798, 1064, 800, 280), (215, 567, 1064, 798), (567, 78, 565, 1064), (494, 1065, 423, 46), (142, 803, 1065, 494), (803, 281, 801, 1065), (350, 1066, 803, 142), (18, 327, 1066, 350), (327, 119, 802, 1066), (802, 1067, 804, 281), (119, 471, 1067, 802), (471, 63, 422, 1067), (566, 1068, 424, 78), (214, 807, 1068, 566), (807, 282, 805, 1068), (422, 1069, 807, 214), (63, 511, 1069, 422), (511, 159, 806, 1069), (806, 1070, 808, 282), (159, 367, 1070, 806), (367, 24, 365, 1070), (338, 1071, 327, 18), (130, 811, 1071, 338), (811, 283, 809, 1071), (482, 1072, 811, 130), (34, 427, 1072, 482), (427, 219, 810, 1072), (810, 1073, 812, 283), (219, 571, 1073, 810), (571, 79, 569, 1073), (442, 1074, 427, 34), (90, 815, 1074, 442), (815, 284, 813, 1074), (298, 1075, 815, 90), (5, 302, 1075, 298), (302, 94, 814, 1075), (814, 1076, 816, 284), (94, 446, 1076, 814), (446, 38, 426, 1076), (570, 1077, 428, 79), (218, 819, 1077, 570), (819, 285, 817, 1077), (426, 1078, 819, 218), (38, 486, 1078, 426), (486, 134, 818, 1078), (818, 1079, 820, 285), (134, 342, 1079, 818), (342, 10, 326, 1079), (366, 1080, 328, 24), (158, 823, 1080, 366), (823, 286, 821, 1080), (510, 1081, 823, 158), (62, 431, 1081, 510), (431, 223, 822, 1081), (822, 1082, 824, 286), (223, 575, 1082, 822), (575, 80, 573, 1082), (470, 1083, 431, 62), (118, 827, 1083, 470), (827, 287, 825, 1083), (326, 1084, 827, 118), (10, 330, 1084, 326), (330, 122, 826, 1084), (826, 1085, 828, 287), (122, 474, 1085, 826), (474, 26, 430, 1085), (574, 1086, 432, 80), (222, 831, 1086, 574), (831, 288, 829, 1086), (430, 1087, 831, 222), (26, 434, 1087, 430), (434, 82, 830, 1087), (830, 1088, 832, 288), (82, 290, 1088, 830), (290, 3, 295, 1088)])
me_plane_001.materials.append(mat_wall)
me_plane_001.use_remesh_preserve_volume = False
me_plane_001.use_remesh_preserve_attributes = False
me_plane_001.use_mirror_vertex_groups = False
me_plane_001.update()
me_plane = bpy.data.meshes.new('Plane')
me_plane.from_pydata([(6.084, -6.084, 0.0), (-6.084, -6.084, 0.0), (6.084, 6.084, 0.0), (-6.084, 6.084, 0.0), (0.0, -6.084, 0.0), (0.0, 6.084, 0.0), (-6.084, 0.0, 0.0), (6.084, 0.0, 0.0), (0.0, 0.0, 0.0), (-3.042, -6.084, 0.0), (-3.042, 6.084, 0.0), (-6.084, -3.042, 0.0), (6.084, 3.042, 0.0), (3.042, -6.084, 0.0), (3.042, 6.084, 0.0), (-6.084, 3.042, 0.0), (6.084, -3.042, 0.0), (0.0, -3.042, 0.0), (0.0, 3.042, 0.0), (3.042, 0.0, 0.0), (-3.042, 0.0, 0.0), (-3.042, -3.042, 0.0), (3.042, -3.042, 0.0), (3.042, 3.042, 0.0), (-3.042, 3.042, 0.0), (-4.563, -6.084, 0.0), (-4.563, 6.084, 0.0), (-6.084, -4.563, 0.0), (6.084, 4.563, 0.0), (4.563, -6.084, 0.0), (4.563, 6.084, 0.0), (-6.084, 4.563, 0.0), (6.084, -4.563, 0.0), (0.0, -4.563, 0.0), (0.0, 4.563, 0.0), (4.563, 0.0, 0.0), (-1.521, 0.0, 0.0), (-1.521, -6.084, 0.0), (-1.521, 6.084, 0.0), (-6.084, -1.521, 0.0), (6.084, 1.521, 0.0), (1.521, -6.084, 0.0), (1.521, 6.084, 0.0), (-6.084, 1.521, 0.0), (6.084, -1.521, 0.0), (0.0, -1.521, 0.0), (0.0, 1.521, 0.0), (1.521, 0.0, 0.0), (-4.563, 0.0, 0.0), (-3.042, -4.563, 0.0), (-3.042, -1.521, 0.0), (-1.521, -3.042, 0.0), (-4.563, -3.042, 0.0), (3.042, -4.563, 0.0), (3.042, -1.521, 0.0), (4.563, -3.042, 0.0), (1.521, -3.042, 0.0), (3.042, 1.521, 0.0), (3.042, 4.563, 0.0), (4.563, 3.042, 0.0), (1.521, 3.042, 0.0), (-3.042, 1.521, 0.0), (-3.042, 4.563, 0.0), (-1.521, 3.042, 0.0), (-4.563, 3.042, 0.0), (-4.563, -4.563, 0.0), (1.521, -4.563, 0.0), (1.521, 1.521, 0.0), (-4.563, 1.521, 0.0), (-1.521, -4.563, 0.0), (-1.521, -1.521, 0.0), (-4.563, -1.521, 0.0), (4.563, -4.563, 0.0), (4.563, -1.521, 0.0), (1.521, -1.521, 0.0), (4.563, 1.521, 0.0), (4.563, 4.563, 0.0), (1.521, 4.563, 0.0), (-1.521, 1.521, 0.0), (-1.521, 4.563, 0.0), (-4.563, 4.563, 0.0), (-5.324, -6.084, 0.0), (-5.324, 6.084, 0.0), (-6.084, -5.324, 0.0), (6.084, 5.324, 0.0), (5.324, -6.084, 0.0), (5.324, 6.084, 0.0), (-6.084, 5.324, 0.0), (6.084, -5.324, 0.0), (0.0, -5.324, 0.0), (0.0, 5.324, 0.0), (5.324, 0.0, 0.0), (-0.7605, 0.0, 0.0), (-0.7605, -6.084, 0.0), (-0.7605, 6.084, 0.0), (-6.084, -0.7605, 0.0), (6.084, 0.7605, 0.0), (0.7605, -6.084, 0.0), (0.7605, 6.084, 0.0), (-6.084, 0.7605, 0.0), (6.084, -0.7605, 0.0), (0.0, -0.7605, 0.0), (0.0, 0.7605, 0.0), (0.7605, 0.0, 0.0), (-5.324, 0.0, 0.0), (-3.042, -5.324, 0.0), (-3.042, -0.7605, 0.0), (-0.7605, -3.042, 0.0), (-3.803, -3.042, 0.0), (3.042, -5.324, 0.0), (3.042, -0.7605, 0.0), (5.324, -3.042, 0.0), (2.282, -3.042, 0.0), (3.042, 0.7605, 0.0), (3.042, 5.324, 0.0), (5.324, 3.042, 0.0), (2.282, 3.042, 0.0), (-3.042, 0.7605, 0.0), (-3.042, 5.324, 0.0), (-0.7605, 3.042, 0.0), (-3.803, 3.042, 0.0), (-3.803, -6.084, 0.0), (-3.803, 6.084, 0.0), (-6.084, -3.803, 0.0), (6.084, 3.803, 0.0), (3.803, -6.084, 0.0), (3.803, 6.084, 0.0), (-6.084, 3.803, 0.0), (6.084, -3.803, 0.0), (0.0, -3.803, 0.0), (0.0, 3.803, 0.0), (3.803, 0.0, 0.0), (-2.282, 0.0, 0.0), (-2.282, -6.084, 0.0), (-2.282, 6.084, 0.0), (-6.084, -2.282, 0.0), (6.084, 2.282, 0.0), (2.282, -6.084, 0.0), (2.282, 6.084, 0.0), (-6.084, 2.282, 0.0), (6.084, -2.282, 0.0), (0.0, -2.282, 0.0), (0.0, 2.282, 0.0), (2.282, 0.0, 0.0), (-3.803, 0.0, 0.0), (-3.042, -3.803, 0.0), (-3.042, -2.282, 0.0), (-2.282, -3.042, 0.0), (-5.324, -3.042, 0.0), (3.042, -3.803, 0.0), (3.042, -2.282, 0.0), (3.803, -3.042, 0.0), (0.7605, -3.042, 0.0), (3.042, 2.282, 0.0), (3.042, 3.803, 0.0), (3.803, 3.042, 0.0), (0.7605, 3.042, 0.0), (-3.042, 2.282, 0.0), (-3.042, 3.803, 0.0), (-2.282, 3.042, 0.0), (-5.324, 3.042, 0.0), (-4.563, -5.324, 0.0), (-4.563, -3.803, 0.0), (-3.803, -4.563, 0.0), (-5.324, -4.563, 0.0), (1.521, -5.324, 0.0), (1.521, -3.803, 0.0), (2.282, -4.563, 0.0), (0.7605, -4.563, 0.0), (1.521, 0.7605, 0.0), (1.521, 2.282, 0.0), (2.282, 1.521, 0.0), (0.7605, 1.521, 0.0), (-4.563, 0.7605, 0.0), (-4.563, 2.282, 0.0), (-3.803, 1.521, 0.0), (-5.324, 1.521, 0.0), (-1.521, -5.324, 0.0), (-1.521, -3.803, 0.0), (-0.7605, -4.563, 0.0), (-2.282, -4.563, 0.0), (-1.521, -2.282, 0.0), (-1.521, -0.7605, 0.0), (-0.7605, -1.521, 0.0), (-2.282, -1.521, 0.0), (-4.563, -2.282, 0.0), (-4.563, -0.7605, 0.0), (-3.803, -1.521, 0.0), (-5.324, -1.521, 0.0), (4.563, -5.324, 0.0), (4.563, -3.803, 0.0), (5.324, -4.563, 0.0), (3.803, -4.563, 0.0), (4.563, -2.282, 0.0), (4.563, -0.7605, 0.0), (5.324, -1.521, 0.0), (3.803, -1.521, 0.0), (1.521, -2.282, 0.0), (1.521, -0.7605, 0.0), (2.282, -1.521, 0.0), (0.7605, -1.521, 0.0), (4.563, 0.7605, 0.0), (4.563, 2.282, 0.0), (5.324, 1.521, 0.0), (3.803, 1.521, 0.0), (4.563, 3.803, 0.0), (4.563, 5.324, 0.0), (5.324, 4.563, 0.0), (3.803, 4.563, 0.0), (1.521, 3.803, 0.0), (1.521, 5.324, 0.0), (2.282, 4.563, 0.0), (0.7605, 4.563, 0.0), (-1.521, 0.7605, 0.0), (-1.521, 2.282, 0.0), (-0.7605, 1.521, 0.0), (-2.282, 1.521, 0.0), (-1.521, 3.803, 0.0), (-1.521, 5.324, 0.0), (-0.7605, 4.563, 0.0), (-2.282, 4.563, 0.0), (-4.563, 3.803, 0.0), (-4.563, 5.324, 0.0), (-3.803, 4.563, 0.0), (-5.324, 4.563, 0.0), (-5.324, -5.324, 0.0), (0.7605, -5.324, 0.0), (0.7605, 0.7605, 0.0), (-5.324, 0.7605, 0.0), (-2.282, -5.324, 0.0), (-2.282, -2.282, 0.0), (-5.324, -2.282, 0.0), (3.803, -5.324, 0.0), (3.803, -2.282, 0.0), (0.7605, -2.282, 0.0), (3.803, 0.7605, 0.0), (3.803, 3.803, 0.0), (0.7605, 3.803, 0.0), (-2.282, 0.7605, 0.0), (-2.282, 3.803, 0.0), (-5.324, 3.803, 0.0), (-3.803, -5.324, 0.0), (-3.803, -3.803, 0.0), (-5.324, -3.803, 0.0), (2.282, -5.324, 0.0), (2.282, -3.803, 0.0), (0.7605, -3.803, 0.0), (2.282, 0.7605, 0.0), (2.282, 2.282, 0.0), (0.7605, 2.282, 0.0), (-3.803, 0.7605, 0.0), (-3.803, 2.282, 0.0), (-5.324, 2.282, 0.0), (-0.7605, -5.324, 0.0), (-0.7605, -3.803, 0.0), (-2.282, -3.803, 0.0), (-0.7605, -2.282, 0.0), (-0.7605, -0.7605, 0.0), (-2.282, -0.7605, 0.0), (-3.803, -2.282, 0.0), (-3.803, -0.7605, 0.0), (-5.324, -0.7605, 0.0), (5.324, -5.324, 0.0), (5.324, -3.803, 0.0), (3.803, -3.803, 0.0), (5.324, -2.282, 0.0), (5.324, -0.7605, 0.0), (3.803, -0.7605, 0.0), (2.282, -2.282, 0.0), (2.282, -0.7605, 0.0), (0.7605, -0.7605, 0.0), (5.324, 0.7605, 0.0), (5.324, 2.282, 0.0), (3.803, 2.282, 0.0), (5.324, 3.803, 0.0), (5.324, 5.324, 0.0), (3.803, 5.324, 0.0), (2.282, 3.803, 0.0), (2.282, 5.324, 0.0), (0.7605, 5.324, 0.0), (-0.7605, 0.7605, 0.0), (-0.7605, 2.282, 0.0), (-2.282, 2.282, 0.0), (-0.7605, 3.803, 0.0), (-0.7605, 5.324, 0.0), (-2.282, 5.324, 0.0), (-3.803, 3.803, 0.0), (-3.803, 5.324, 0.0), (-5.324, 5.324, 0.0), (-5.704, -6.084, 0.0), (-5.704, 6.084, 0.0), (-6.084, -5.704, 0.0), (6.084, 5.704, 0.0), (5.704, -6.084, 0.0), (5.704, 6.084, 0.0), (-6.084, 5.704, 0.0), (6.084, -5.704, 0.0), (0.0, -5.704, 0.0), (0.0, 5.704, 0.0), (5.704, 0.0, 0.0), (-0.3803, 0.0, 0.0), (-0.3803, -6.084, 0.0), (-0.3803, 6.084, 0.0), (-6.084, -0.3803, 0.0), (6.084, 0.3803, 0.0), (0.3803, -6.084, 0.0), (0.3803, 6.084, 0.0), (-6.084, 0.3803, 0.0), (6.084, -0.3803, 0.0), (0.0, -0.3803, 0.0), (0.0, 0.3803, 0.0), (0.3803, 0.0, 0.0), (-5.704, 0.0, 0.0), (-3.042, -5.704, 0.0), (-3.042, -0.3803, 0.0), (-0.3803, -3.042, 0.0), (-3.422, -3.042, 0.0), (3.042, -5.704, 0.0), (3.042, -0.3803, 0.0), (5.704, -3.042, 0.0), (2.662, -3.042, 0.0), (3.042, 0.3803, 0.0), (3.042, 5.704, 0.0), (5.704, 3.042, 0.0), (2.662, 3.042, 0.0), (-3.042, 0.3803, 0.0), (-3.042, 5.704, 0.0), (-0.3803, 3.042, 0.0), (-3.422, 3.042, 0.0), (-3.422, -6.084, 0.0), (-3.422, 6.084, 0.0), (-6.084, -3.422, 0.0), (6.084, 3.422, 0.0), (3.422, -6.084, 0.0), (3.422, 6.084, 0.0), (-6.084, 3.422, 0.0), (6.084, -3.422, 0.0), (0.0, -3.422, 0.0), (0.0, 3.422, 0.0), (3.422, 0.0, 0.0), (-2.662, 0.0, 0.0), (-2.662, -6.084, 0.0), (-2.662, 6.084, 0.0), (-6.084, -2.662, 0.0), (6.084, 2.662, 0.0), (2.662, -6.084, 0.0), (2.662, 6.084, 0.0), (-6.084, 2.662, 0.0), (6.084, -2.662, 0.0), (0.0, -2.662, 0.0), (0.0, 2.662, 0.0), (2.662, 0.0, 0.0), (-3.422, 0.0, 0.0), (-3.042, -3.422, 0.0), (-3.042, -2.662, 0.0), (-2.662, -3.042, 0.0), (-5.704, -3.042, 0.0), (3.042, -3.422, 0.0), (3.042, -2.662, 0.0), (3.422, -3.042, 0.0), (0.3803, -3.042, 0.0), (3.042, 2.662, 0.0), (3.042, 3.422, 0.0), (3.422, 3.042, 0.0), (0.3803, 3.042, 0.0), (-3.042, 2.662, 0.0), (-3.042, 3.422, 0.0), (-2.662, 3.042, 0.0), (-5.704, 3.042, 0.0), (-4.563, -5.704, 0.0), (-4.563, -3.422, 0.0), (-3.422, -4.563, 0.0), (-4.943, -4.563, 0.0), (1.521, -5.704, 0.0), (1.521, -3.422, 0.0), (2.662, -4.563, 0.0), (1.141, -4.563, 0.0), (1.521, 0.3803, 0.0), (1.521, 2.662, 0.0), (2.662, 1.521, 0.0), (1.141, 1.521, 0.0), (-4.563, 0.3803, 0.0), (-4.563, 2.662, 0.0), (-3.422, 1.521, 0.0), (-4.943, 1.521, 0.0), (-1.521, -5.704, 0.0), (-1.521, -3.422, 0.0), (-0.3803, -4.563, 0.0), (-1.901, -4.563, 0.0), (-1.521, -2.662, 0.0), (-1.521, -0.3803, 0.0), (-0.3803, -1.521, 0.0), (-1.901, -1.521, 0.0), (-4.563, -2.662, 0.0), (-4.563, -0.3803, 0.0), (-3.422, -1.521, 0.0), (-4.943, -1.521, 0.0), (4.563, -5.704, 0.0), (4.563, -3.422, 0.0), (5.704, -4.563, 0.0), (4.183, -4.563, 0.0), (4.563, -2.662, 0.0), (4.563, -0.3803, 0.0), (5.704, -1.521, 0.0), (4.183, -1.521, 0.0), (1.521, -2.662, 0.0), (1.521, -0.3803, 0.0), (2.662, -1.521, 0.0), (1.141, -1.521, 0.0), (4.563, 0.3803, 0.0), (4.563, 2.662, 0.0), (5.704, 1.521, 0.0), (4.183, 1.521, 0.0), (4.563, 3.422, 0.0), (4.563, 5.704, 0.0), (5.704, 4.563, 0.0), (4.183, 4.563, 0.0), (1.521, 3.422, 0.0), (1.521, 5.704, 0.0), (2.662, 4.563, 0.0), (1.141, 4.563, 0.0), (-1.521, 0.3803, 0.0), (-1.521, 2.662, 0.0), (-0.3803, 1.521, 0.0), (-1.901, 1.521, 0.0), (-1.521, 3.422, 0.0), (-1.521, 5.704, 0.0), (-0.3803, 4.563, 0.0), (-1.901, 4.563, 0.0), (-4.563, 3.422, 0.0), (-4.563, 5.704, 0.0), (-3.422, 4.563, 0.0), (-4.943, 4.563, 0.0), (-4.943, -6.084, 0.0), (-4.943, 6.084, 0.0), (-6.084, -4.943, 0.0), (6.084, 4.943, 0.0), (4.943, -6.084, 0.0), (4.943, 6.084, 0.0), (-6.084, 4.943, 0.0), (6.084, -4.943, 0.0), (0.0, -4.943, 0.0), (0.0, 4.943, 0.0), (4.943, 0.0, 0.0), (-1.141, 0.0, 0.0), (-1.141, -6.084, 0.0), (-1.141, 6.084, 0.0), (-6.084, -1.141, 0.0), (6.084, 1.141, 0.0), (1.141, -6.084, 0.0), (1.141, 6.084, 0.0), (-6.084, 1.141, 0.0), (6.084, -1.141, 0.0), (0.0, -1.141, 0.0), (0.0, 1.141, 0.0), (1.141, 0.0, 0.0), (-4.943, 0.0, 0.0), (-3.042, -4.943, 0.0), (-3.042, -1.141, 0.0), (-1.141, -3.042, 0.0), (-4.183, -3.042, 0.0), (3.042, -4.943, 0.0), (3.042, -1.141, 0.0), (4.943, -3.042, 0.0), (1.901, -3.042, 0.0), (3.042, 1.141, 0.0), (3.042, 4.943, 0.0), (4.943, 3.042, 0.0), (1.901, 3.042, 0.0), (-3.042, 1.141, 0.0), (-3.042, 4.943, 0.0), (-1.141, 3.042, 0.0), (-4.183, 3.042, 0.0), (-4.183, -6.084, 0.0), (-4.183, 6.084, 0.0), (-6.084, -4.183, 0.0), (6.084, 4.183, 0.0), (4.183, -6.084, 0.0), (4.183, 6.084, 0.0), (-6.084, 4.183, 0.0), (6.084, -4.183, 0.0), (0.0, -4.183, 0.0), (0.0, 4.183, 0.0), (4.183, 0.0, 0.0), (-1.901, 0.0, 0.0), (-1.901, -6.084, 0.0), (-1.901, 6.084, 0.0), (-6.084, -1.901, 0.0), (6.084, 1.901, 0.0), (1.901, -6.084, 0.0), (1.901, 6.084, 0.0), (-6.084, 1.901, 0.0), (6.084, -1.901, 0.0), (0.0, -1.901, 0.0), (0.0, 1.901, 0.0), (1.901, 0.0, 0.0), (-4.183, 0.0, 0.0), (-3.042, -4.183, 0.0), (-3.042, -1.901, 0.0), (-1.901, -3.042, 0.0), (-4.943, -3.042, 0.0), (3.042, -4.183, 0.0), (3.042, -1.901, 0.0), (4.183, -3.042, 0.0), (1.141, -3.042, 0.0), (3.042, 1.901, 0.0), (3.042, 4.183, 0.0), (4.183, 3.042, 0.0), (1.141, 3.042, 0.0), (-3.042, 1.901, 0.0), (-3.042, 4.183, 0.0), (-1.901, 3.042, 0.0), (-4.943, 3.042, 0.0), (-4.563, -4.943, 0.0), (-4.563, -4.183, 0.0), (-4.183, -4.563, 0.0), (-5.704, -4.563, 0.0), (1.521, -4.943, 0.0), (1.521, -4.183, 0.0), (1.901, -4.563, 0.0), (0.3803, -4.563, 0.0), (1.521, 1.141, 0.0), (1.521, 1.901, 0.0), (1.901, 1.521, 0.0), (0.3803, 1.521, 0.0), (-4.563, 1.141, 0.0), (-4.563, 1.901, 0.0), (-4.183, 1.521, 0.0), (-5.704, 1.521, 0.0), (-1.521, -4.943, 0.0), (-1.521, -4.183, 0.0), (-1.141, -4.563, 0.0), (-2.662, -4.563, 0.0), (-1.521, -1.901, 0.0), (-1.521, -1.141, 0.0), (-1.141, -1.521, 0.0), (-2.662, -1.521, 0.0), (-4.563, -1.901, 0.0), (-4.563, -1.141, 0.0), (-4.183, -1.521, 0.0), (-5.704, -1.521, 0.0), (4.563, -4.943, 0.0), (4.563, -4.183, 0.0), (4.943, -4.563, 0.0), (3.422, -4.563, 0.0), (4.563, -1.901, 0.0), (4.563, -1.141, 0.0), (4.943, -1.521, 0.0), (3.422, -1.521, 0.0), (1.521, -1.901, 0.0), (1.521, -1.141, 0.0), (1.901, -1.521, 0.0), (0.3803, -1.521, 0.0), (4.563, 1.141, 0.0), (4.563, 1.901, 0.0), (4.943, 1.521, 0.0), (3.422, 1.521, 0.0), (4.563, 4.183, 0.0), (4.563, 4.943, 0.0), (4.943, 4.563, 0.0), (3.422, 4.563, 0.0), (1.521, 4.183, 0.0), (1.521, 4.943, 0.0), (1.901, 4.563, 0.0), (0.3803, 4.563, 0.0), (-1.521, 1.141, 0.0), (-1.521, 1.901, 0.0), (-1.141, 1.521, 0.0), (-2.662, 1.521, 0.0), (-1.521, 4.183, 0.0), (-1.521, 4.943, 0.0), (-1.141, 4.563, 0.0), (-2.662, 4.563, 0.0), (-4.563, 4.183, 0.0), (-4.563, 4.943, 0.0), (-4.183, 4.563, 0.0), (-5.704, 4.563, 0.0), (-5.324, -5.704, 0.0), (-5.324, -4.943, 0.0), (-4.943, -5.324, 0.0), (-5.704, -5.324, 0.0), (0.7605, -5.704, 0.0), (0.7605, -4.943, 0.0), (1.141, -5.324, 0.0), (0.3803, -5.324, 0.0), (0.7605, 0.3803, 0.0), (0.7605, 1.141, 0.0), (1.141, 0.7605, 0.0), (0.3803, 0.7605, 0.0), (-5.324, 0.3803, 0.0), (-5.324, 1.141, 0.0), (-4.943, 0.7605, 0.0), (-5.704, 0.7605, 0.0), (-2.282, -5.704, 0.0), (-2.282, -4.943, 0.0), (-1.901, -5.324, 0.0), (-2.662, -5.324, 0.0), (-2.282, -2.662, 0.0), (-2.282, -1.901, 0.0), (-1.901, -2.282, 0.0), (-2.662, -2.282, 0.0), (-5.324, -2.662, 0.0), (-5.324, -1.901, 0.0), (-4.943, -2.282, 0.0), (-5.704, -2.282, 0.0), (3.803, -5.704, 0.0), (3.803, -4.943, 0.0), (4.183, -5.324, 0.0), (3.422, -5.324, 0.0), (3.803, -2.662, 0.0), (3.803, -1.901, 0.0), (4.183, -2.282, 0.0), (3.422, -2.282, 0.0), (0.7605, -2.662, 0.0), (0.7605, -1.901, 0.0), (1.141, -2.282, 0.0), (0.3803, -2.282, 0.0), (3.803, 0.3803, 0.0), (3.803, 1.141, 0.0), (4.183, 0.7605, 0.0), (3.422, 0.7605, 0.0), (3.803, 3.422, 0.0), (3.803, 4.183, 0.0), (4.183, 3.803, 0.0), (3.422, 3.803, 0.0), (0.7605, 3.422, 0.0), (0.7605, 4.183, 0.0), (1.141, 3.803, 0.0), (0.3803, 3.803, 0.0), (-2.282, 0.3803, 0.0), (-2.282, 1.141, 0.0), (-1.901, 0.7605, 0.0), (-2.662, 0.7605, 0.0), (-2.282, 3.422, 0.0), (-2.282, 4.183, 0.0), (-1.901, 3.803, 0.0), (-2.662, 3.803, 0.0), (-5.324, 3.422, 0.0), (-5.324, 4.183, 0.0), (-4.943, 3.803, 0.0), (-5.704, 3.803, 0.0), (-3.803, -5.704, 0.0), (-3.803, -4.943, 0.0), (-3.422, -5.324, 0.0), (-4.183, -5.324, 0.0), (-3.803, -4.183, 0.0), (-3.803, -3.422, 0.0), (-3.422, -3.803, 0.0), (-4.183, -3.803, 0.0), (-5.324, -4.183, 0.0), (-5.324, -3.422, 0.0), (-4.943, -3.803, 0.0), (-5.704, -3.803, 0.0), (2.282, -5.704, 0.0), (2.282, -4.943, 0.0), (2.662, -5.324, 0.0), (1.901, -5.324, 0.0), (2.282, -4.183, 0.0), (2.282, -3.422, 0.0), (2.662, -3.803, 0.0), (1.901, -3.803, 0.0), (0.7605, -4.183, 0.0), (0.7605, -3.422, 0.0), (1.141, -3.803, 0.0), (0.3803, -3.803, 0.0), (2.282, 0.3803, 0.0), (2.282, 1.141, 0.0), (2.662, 0.7605, 0.0), (1.901, 0.7605, 0.0), (2.282, 1.901, 0.0), (2.282, 2.662, 0.0), (2.662, 2.282, 0.0), (1.901, 2.282, 0.0), (0.7605, 1.901, 0.0), (0.7605, 2.662, 0.0), (1.141, 2.282, 0.0), (0.3803, 2.282, 0.0), (-3.803, 0.3803, 0.0), (-3.803, 1.141, 0.0), (-3.422, 0.7605, 0.0), (-4.183, 0.7605, 0.0), (-3.803, 1.901, 0.0), (-3.803, 2.662, 0.0), (-3.422, 2.282, 0.0), (-4.183, 2.282, 0.0), (-5.324, 1.901, 0.0), (-5.324, 2.662, 0.0), (-4.943, 2.282, 0.0), (-5.704, 2.282, 0.0), (-0.7605, -5.704, 0.0), (-0.7605, -4.943, 0.0), (-0.3803, -5.324, 0.0), (-1.141, -5.324, 0.0), (-0.7605, -4.183, 0.0), (-0.7605, -3.422, 0.0), (-0.3803, -3.803, 0.0), (-1.141, -3.803, 0.0), (-2.282, -4.183, 0.0), (-2.282, -3.422, 0.0), (-1.901, -3.803, 0.0), (-2.662, -3.803, 0.0), (-0.7605, -2.662, 0.0), (-0.7605, -1.901, 0.0), (-0.3803, -2.282, 0.0), (-1.141, -2.282, 0.0), (-0.7605, -1.141, 0.0), (-0.7605, -0.3803, 0.0), (-0.3803, -0.7605, 0.0), (-1.141, -0.7605, 0.0), (-2.282, -1.141, 0.0), (-2.282, -0.3803, 0.0), (-1.901, -0.7605, 0.0), (-2.662, -0.7605, 0.0), (-3.803, -2.662, 0.0), (-3.803, -1.901, 0.0), (-3.422, -2.282, 0.0), (-4.183, -2.282, 0.0), (-3.803, -1.141, 0.0), (-3.803, -0.3803, 0.0), (-3.422, -0.7605, 0.0), (-4.183, -0.7605, 0.0), (-5.324, -1.141, 0.0), (-5.324, -0.3803, 0.0), (-4.943, -0.7605, 0.0), (-5.704, -0.7605, 0.0), (5.324, -5.704, 0.0), (5.324, -4.943, 0.0), (5.704, -5.324, 0.0), (4.943, -5.324, 0.0), (5.324, -4.183, 0.0), (5.324, -3.422, 0.0), (5.704, -3.803, 0.0), (4.943, -3.803, 0.0), (3.803, -4.183, 0.0), (3.803, -3.422, 0.0), (4.183, -3.803, 0.0), (3.422, -3.803, 0.0), (5.324, -2.662, 0.0), (5.324, -1.901, 0.0), (5.704, -2.282, 0.0), (4.943, -2.282, 0.0), (5.324, -1.141, 0.0), (5.324, -0.3803, 0.0), (5.704, -0.7605, 0.0), (4.943, -0.7605, 0.0), (3.803, -1.141, 0.0), (3.803, -0.3803, 0.0), (4.183, -0.7605, 0.0), (3.422, -0.7605, 0.0), (2.282, -2.662, 0.0), (2.282, -1.901, 0.0), (2.662, -2.282, 0.0), (1.901, -2.282, 0.0), (2.282, -1.141, 0.0), (2.282, -0.3803, 0.0), (2.662, -0.7605, 0.0), (1.901, -0.7605, 0.0), (0.7605, -1.141, 0.0), (0.7605, -0.3803, 0.0), (1.141, -0.7605, 0.0), (0.3803, -0.7605, 0.0), (5.324, 0.3803, 0.0), (5.324, 1.141, 0.0), (5.704, 0.7605, 0.0), (4.943, 0.7605, 0.0), (5.324, 1.901, 0.0), (5.324, 2.662, 0.0), (5.704, 2.282, 0.0), (4.943, 2.282, 0.0), (3.803, 1.901, 0.0), (3.803, 2.662, 0.0), (4.183, 2.282, 0.0), (3.422, 2.282, 0.0), (5.324, 3.422, 0.0), (5.324, 4.183, 0.0), (5.704, 3.803, 0.0), (4.943, 3.803, 0.0), (5.324, 4.943, 0.0), (5.324, 5.704, 0.0), (5.704, 5.324, 0.0), (4.943, 5.324, 0.0), (3.803, 4.943, 0.0), (3.803, 5.704, 0.0), (4.183, 5.324, 0.0), (3.422, 5.324, 0.0), (2.282, 3.422, 0.0), (2.282, 4.183, 0.0), (2.662, 3.803, 0.0), (1.901, 3.803, 0.0), (2.282, 4.943, 0.0), (2.282, 5.704, 0.0), (2.662, 5.324, 0.0), (1.901, 5.324, 0.0), (0.7605, 4.943, 0.0), (0.7605, 5.704, 0.0), (1.141, 5.324, 0.0), (0.3803, 5.324, 0.0), (-0.7605, 0.3803, 0.0), (-0.7605, 1.141, 0.0), (-0.3803, 0.7605, 0.0), (-1.141, 0.7605, 0.0), (-0.7605, 1.901, 0.0), (-0.7605, 2.662, 0.0), (-0.3803, 2.282, 0.0), (-1.141, 2.282, 0.0), (-2.282, 1.901, 0.0), (-2.282, 2.662, 0.0), (-1.901, 2.282, 0.0), (-2.662, 2.282, 0.0), (-0.7605, 3.422, 0.0), (-0.7605, 4.183, 0.0), (-0.3803, 3.803, 0.0), (-1.141, 3.803, 0.0), (-0.7605, 4.943, 0.0), (-0.7605, 5.704, 0.0), (-0.3803, 5.324, 0.0), (-1.141, 5.324, 0.0), (-2.282, 4.943, 0.0), (-2.282, 5.704, 0.0), (-1.901, 5.324, 0.0), (-2.662, 5.324, 0.0), (-3.803, 3.422, 0.0), (-3.803, 4.183, 0.0), (-3.422, 3.803, 0.0), (-4.183, 3.803, 0.0), (-3.803, 4.943, 0.0), (-3.803, 5.704, 0.0), (-3.422, 5.324, 0.0), (-4.183, 5.324, 0.0), (-5.324, 4.943, 0.0), (-5.324, 5.704, 0.0), (-4.943, 5.324, 0.0), (-5.704, 5.324, 0.0), (-5.704, -5.704, 0.0), (0.3803, -5.704, 0.0), (0.3803, 0.3803, 0.0), (-5.704, 0.3803, 0.0), (-2.662, -5.704, 0.0), (-2.662, -2.662, 0.0), (-5.704, -2.662, 0.0), (3.422, -5.704, 0.0), (3.422, -2.662, 0.0), (0.3803, -2.662, 0.0), (3.422, 0.3803, 0.0), (3.422, 3.422, 0.0), (0.3803, 3.422, 0.0), (-2.662, 0.3803, 0.0), (-2.662, 3.422, 0.0), (-5.704, 3.422, 0.0), (-4.183, -5.704, 0.0), (-4.183, -4.183, 0.0), (-5.704, -4.183, 0.0), (1.901, -5.704, 0.0), (1.901, -4.183, 0.0), (0.3803, -4.183, 0.0), (1.901, 0.3803, 0.0), (1.901, 1.901, 0.0), (0.3803, 1.901, 0.0), (-4.183, 0.3803, 0.0), (-4.183, 1.901, 0.0), (-5.704, 1.901, 0.0), (-1.141, -5.704, 0.0), (-1.141, -4.183, 0.0), (-2.662, -4.183, 0.0), (-1.141, -2.662, 0.0), (-1.141, -1.141, 0.0), (-2.662, -1.141, 0.0), (-4.183, -2.662, 0.0), (-4.183, -1.141, 0.0), (-5.704, -1.141, 0.0), (4.943, -5.704, 0.0), (4.943, -4.183, 0.0), (3.422, -4.183, 0.0), (4.943, -2.662, 0.0), (4.943, -1.141, 0.0), (3.422, -1.141, 0.0), (1.901, -2.662, 0.0), (1.901, -1.141, 0.0), (0.3803, -1.141, 0.0), (4.943, 0.3803, 0.0), (4.943, 1.901, 0.0), (3.422, 1.901, 0.0), (4.943, 3.422, 0.0), (4.943, 4.943, 0.0), (3.422, 4.943, 0.0), (1.901, 3.422, 0.0), (1.901, 4.943, 0.0), (0.3803, 4.943, 0.0), (-1.141, 0.3803, 0.0), (-1.141, 1.901, 0.0), (-2.662, 1.901, 0.0), (-1.141, 3.422, 0.0), (-1.141, 4.943, 0.0), (-2.662, 4.943, 0.0), (-4.183, 3.422, 0.0), (-4.183, 4.943, 0.0), (-5.704, 4.943, 0.0), (-4.943, -5.704, 0.0), (-4.943, -4.943, 0.0), (-5.704, -4.943, 0.0), (1.141, -5.704, 0.0), (1.141, -4.943, 0.0), (0.3803, -4.943, 0.0), (1.141, 0.3803, 0.0), (1.141, 1.141, 0.0), (0.3803, 1.141, 0.0), (-4.943, 0.3803, 0.0), (-4.943, 1.141, 0.0), (-5.704, 1.141, 0.0), (-1.901, -5.704, 0.0), (-1.901, -4.943, 0.0), (-2.662, -4.943, 0.0), (-1.901, -2.662, 0.0), (-1.901, -1.901, 0.0), (-2.662, -1.901, 0.0), (-4.943, -2.662, 0.0), (-4.943, -1.901, 0.0), (-5.704, -1.901, 0.0), (4.183, -5.704, 0.0), (4.183, -4.943, 0.0), (3.422, -4.943, 0.0), (4.183, -2.662, 0.0), (4.183, -1.901, 0.0), (3.422, -1.901, 0.0), (1.141, -2.662, 0.0), (1.141, -1.901, 0.0), (0.3803, -1.901, 0.0), (4.183, 0.3803, 0.0), (4.183, 1.141, 0.0), (3.422, 1.141, 0.0), (4.183, 3.422, 0.0), (4.183, 4.183, 0.0), (3.422, 4.183, 0.0), (1.141, 3.422, 0.0), (1.141, 4.183, 0.0), (0.3803, 4.183, 0.0), (-1.901, 0.3803, 0.0), (-1.901, 1.141, 0.0), (-2.662, 1.141, 0.0), (-1.901, 3.422, 0.0), (-1.901, 4.183, 0.0), (-2.662, 4.183, 0.0), (-4.943, 3.422, 0.0), (-4.943, 4.183, 0.0), (-5.704, 4.183, 0.0), (-3.422, -5.704, 0.0), (-3.422, -4.943, 0.0), (-4.183, -4.943, 0.0), (-3.422, -4.183, 0.0), (-3.422, -3.422, 0.0), (-4.183, -3.422, 0.0), (-4.943, -4.183, 0.0), (-4.943, -3.422, 0.0), (-5.704, -3.422, 0.0), (2.662, -5.704, 0.0), (2.662, -4.943, 0.0), (1.901, -4.943, 0.0), (2.662, -4.183, 0.0), (2.662, -3.422, 0.0), (1.901, -3.422, 0.0), (1.141, -4.183, 0.0), (1.141, -3.422, 0.0), (0.3803, -3.422, 0.0), (2.662, 0.3803, 0.0), (2.662, 1.141, 0.0), (1.901, 1.141, 0.0), (2.662, 1.901, 0.0), (2.662, 2.662, 0.0), (1.901, 2.662, 0.0), (1.141, 1.901, 0.0), (1.141, 2.662, 0.0), (0.3803, 2.662, 0.0), (-3.422, 0.3803, 0.0), (-3.422, 1.141, 0.0), (-4.183, 1.141, 0.0), (-3.422, 1.901, 0.0), (-3.422, 2.662, 0.0), (-4.183, 2.662, 0.0), (-4.943, 1.901, 0.0), (-4.943, 2.662, 0.0), (-5.704, 2.662, 0.0), (-0.3803, -5.704, 0.0), (-0.3803, -4.943, 0.0), (-1.141, -4.943, 0.0), (-0.3803, -4.183, 0.0), (-0.3803, -3.422, 0.0), (-1.141, -3.422, 0.0), (-1.901, -4.183, 0.0), (-1.901, -3.422, 0.0), (-2.662, -3.422, 0.0), (-0.3803, -2.662, 0.0), (-0.3803, -1.901, 0.0), (-1.141, -1.901, 0.0), (-0.3803, -1.141, 0.0), (-0.3803, -0.3803, 0.0), (-1.141, -0.3803, 0.0), (-1.901, -1.141, 0.0), (-1.901, -0.3803, 0.0), (-2.662, -0.3803, 0.0), (-3.422, -2.662, 0.0), (-3.422, -1.901, 0.0), (-4.183, -1.901, 0.0), (-3.422, -1.141, 0.0), (-3.422, -0.3803, 0.0), (-4.183, -0.3803, 0.0), (-4.943, -1.141, 0.0), (-4.943, -0.3803, 0.0), (-5.704, -0.3803, 0.0), (5.704, -5.704, 0.0), (5.704, -4.943, 0.0), (4.943, -4.943, 0.0), (5.704, -4.183, 0.0), (5.704, -3.422, 0.0), (4.943, -3.422, 0.0), (4.183, -4.183, 0.0), (4.183, -3.422, 0.0), (3.422, -3.422, 0.0), (5.704, -2.662, 0.0), (5.704, -1.901, 0.0), (4.943, -1.901, 0.0), (5.704, -1.141, 0.0), (5.704, -0.3803, 0.0), (4.943, -0.3803, 0.0), (4.183, -1.141, 0.0), (4.183, -0.3803, 0.0), (3.422, -0.3803, 0.0), (2.662, -2.662, 0.0), (2.662, -1.901, 0.0), (1.901, -1.901, 0.0), (2.662, -1.141, 0.0), (2.662, -0.3803, 0.0), (1.901, -0.3803, 0.0), (1.141, -1.141, 0.0), (1.141, -0.3803, 0.0), (0.3803, -0.3803, 0.0), (5.704, 0.3803, 0.0), (5.704, 1.141, 0.0), (4.943, 1.141, 0.0), (5.704, 1.901, 0.0), (5.704, 2.662, 0.0), (4.943, 2.662, 0.0), (4.183, 1.901, 0.0), (4.183, 2.662, 0.0), (3.422, 2.662, 0.0), (5.704, 3.422, 0.0), (5.704, 4.183, 0.0), (4.943, 4.183, 0.0), (5.704, 4.943, 0.0), (5.704, 5.704, 0.0), (4.943, 5.704, 0.0), (4.183, 4.943, 0.0), (4.183, 5.704, 0.0), (3.422, 5.704, 0.0), (2.662, 3.422, 0.0), (2.662, 4.183, 0.0), (1.901, 4.183, 0.0), (2.662, 4.943, 0.0), (2.662, 5.704, 0.0), (1.901, 5.704, 0.0), (1.141, 4.943, 0.0), (1.141, 5.704, 0.0), (0.3803, 5.704, 0.0), (-0.3803, 0.3803, 0.0), (-0.3803, 1.141, 0.0), (-1.141, 1.141, 0.0), (-0.3803, 1.901, 0.0), (-0.3803, 2.662, 0.0), (-1.141, 2.662, 0.0), (-1.901, 1.901, 0.0), (-1.901, 2.662, 0.0), (-2.662, 2.662, 0.0), (-0.3803, 3.422, 0.0), (-0.3803, 4.183, 0.0), (-1.141, 4.183, 0.0), (-0.3803, 4.943, 0.0), (-0.3803, 5.704, 0.0), (-1.141, 5.704, 0.0), (-1.901, 4.943, 0.0), (-1.901, 5.704, 0.0), (-2.662, 5.704, 0.0), (-3.422, 3.422, 0.0), (-3.422, 4.183, 0.0), (-4.183, 4.183, 0.0), (-3.422, 4.943, 0.0), (-3.422, 5.704, 0.0), (-4.183, 5.704, 0.0), (-4.943, 4.943, 0.0), (-4.943, 5.704, 0.0), (-5.704, 5.704, 0.0)], [], [(833, 291, 1, 289), (834, 297, 4, 305), (835, 310, 8, 311), (836, 307, 6, 312), (837, 313, 9, 341), (838, 354, 21, 355), (839, 343, 11, 356), (840, 317, 13, 333), (841, 358, 22, 359), (842, 349, 17, 360), (843, 321, 19, 339), (844, 362, 23, 363), (845, 338, 18, 364), (846, 325, 20, 340), (847, 366, 24, 367), (848, 335, 15, 368), (849, 369, 25, 473), (850, 514, 65, 515), (851, 475, 27, 516), (852, 373, 41, 489), (853, 518, 66, 519), (854, 481, 33, 520), (855, 377, 47, 495), (856, 522, 67, 523), (857, 494, 46, 524), (858, 381, 48, 496), (859, 526, 68, 527), (860, 491, 43, 528), (861, 385, 37, 445), (862, 530, 69, 531), (863, 497, 49, 532), (864, 389, 51, 459), (865, 534, 70, 535), (866, 458, 50, 536), (867, 393, 52, 460), (868, 538, 71, 539), (869, 447, 39, 540), (870, 397, 29, 437), (871, 542, 72, 543), (872, 501, 53, 544), (873, 401, 55, 463), (874, 546, 73, 547), (875, 462, 54, 548), (876, 405, 56, 464), (877, 550, 74, 551), (878, 453, 45, 552), (879, 409, 35, 443), (880, 554, 75, 555), (881, 505, 57, 556), (882, 413, 59, 467), (883, 558, 76, 559), (884, 466, 58, 560), (885, 417, 60, 468), (886, 562, 77, 563), (887, 442, 34, 564), (888, 421, 36, 444), (889, 566, 78, 567), (890, 509, 61, 568), (891, 425, 63, 471), (892, 570, 79, 571), (893, 470, 62, 572), (894, 429, 64, 472), (895, 574, 80, 575), (896, 439, 31, 576), (897, 577, 81, 433), (898, 578, 225, 579), (899, 435, 83, 580), (900, 581, 97, 449), (901, 582, 226, 583), (902, 441, 89, 584), (903, 585, 103, 455), (904, 586, 227, 587), (905, 454, 102, 588), (906, 589, 104, 456), (907, 590, 228, 591), (908, 451, 99, 592), (909, 593, 133, 485), (910, 594, 229, 595), (911, 457, 105, 596), (912, 597, 147, 499), (913, 598, 230, 599), (914, 498, 146, 600), (915, 601, 148, 500), (916, 602, 231, 603), (917, 487, 135, 604), (918, 605, 125, 477), (919, 606, 232, 607), (920, 461, 109, 608), (921, 609, 151, 503), (922, 610, 233, 611), (923, 502, 150, 612), (924, 613, 152, 504), (925, 614, 234, 615), (926, 493, 141, 616), (927, 617, 131, 483), (928, 618, 235, 619), (929, 465, 113, 620), (930, 621, 155, 507), (931, 622, 236, 623), (932, 506, 154, 624), (933, 625, 156, 508), (934, 626, 237, 627), (935, 482, 130, 628), (936, 629, 132, 484), (937, 630, 238, 631), (938, 469, 117, 632), (939, 633, 159, 511), (940, 634, 239, 635), (941, 510, 158, 636), (942, 637, 160, 512), (943, 638, 240, 639), (944, 479, 127, 640), (945, 641, 121, 329), (946, 642, 241, 643), (947, 513, 161, 644), (948, 645, 163, 371), (949, 646, 242, 647), (950, 370, 162, 648), (951, 649, 164, 372), (952, 650, 243, 651), (953, 331, 123, 652), (954, 653, 137, 345), (955, 654, 244, 655), (956, 517, 165, 656), (957, 657, 167, 375), (958, 658, 245, 659), (959, 374, 166, 660), (960, 661, 168, 376), (961, 662, 246, 663), (962, 337, 129, 664), (963, 665, 143, 351), (964, 666, 247, 667), (965, 521, 169, 668), (966, 669, 171, 379), (967, 670, 248, 671), (968, 378, 170, 672), (969, 673, 172, 380), (970, 674, 249, 675), (971, 350, 142, 676), (972, 677, 144, 352), (973, 678, 250, 679), (974, 525, 173, 680), (975, 681, 175, 383), (976, 682, 251, 683), (977, 382, 174, 684), (978, 685, 176, 384), (979, 686, 252, 687), (980, 347, 139, 688), (981, 689, 93, 301), (982, 690, 253, 691), (983, 529, 177, 692), (984, 693, 179, 387), (985, 694, 254, 695), (986, 386, 178, 696), (987, 697, 180, 388), (988, 698, 255, 699), (989, 353, 145, 700), (990, 701, 107, 315), (991, 702, 256, 703), (992, 533, 181, 704), (993, 705, 183, 391), (994, 706, 257, 707), (995, 390, 182, 708), (996, 709, 184, 392), (997, 710, 258, 711), (998, 314, 106, 712), (999, 713, 108, 316), (1000, 714, 259, 715), (1001, 537, 185, 716), (1002, 717, 187, 395), (1003, 718, 260, 719), (1004, 394, 186, 720), (1005, 721, 188, 396), (1006, 722, 261, 723), (1007, 303, 95, 724), (1008, 725, 85, 293), (1009, 726, 262, 727), (1010, 541, 189, 728), (1011, 729, 191, 399), (1012, 730, 263, 731), (1013, 398, 190, 732), (1014, 733, 192, 400), (1015, 734, 264, 735), (1016, 357, 149, 736), (1017, 737, 111, 319), (1018, 738, 265, 739), (1019, 545, 193, 740), (1020, 741, 195, 403), (1021, 742, 266, 743), (1022, 402, 194, 744), (1023, 745, 196, 404), (1024, 746, 267, 747), (1025, 318, 110, 748), (1026, 749, 112, 320), (1027, 750, 268, 751), (1028, 549, 197, 752), (1029, 753, 199, 407), (1030, 754, 269, 755), (1031, 406, 198, 756), (1032, 757, 200, 408), (1033, 758, 270, 759), (1034, 309, 101, 760), (1035, 761, 91, 299), (1036, 762, 271, 763), (1037, 553, 201, 764), (1038, 765, 203, 411), (1039, 766, 272, 767), (1040, 410, 202, 768), (1041, 769, 204, 412), (1042, 770, 273, 771), (1043, 361, 153, 772), (1044, 773, 115, 323), (1045, 774, 274, 775), (1046, 557, 205, 776), (1047, 777, 207, 415), (1048, 778, 275, 779), (1049, 414, 206, 780), (1050, 781, 208, 416), (1051, 782, 276, 783), (1052, 322, 114, 784), (1053, 785, 116, 324), (1054, 786, 277, 787), (1055, 561, 209, 788), (1056, 789, 211, 419), (1057, 790, 278, 791), (1058, 418, 210, 792), (1059, 793, 212, 420), (1060, 794, 279, 795), (1061, 298, 90, 796), (1062, 797, 92, 300), (1063, 798, 280, 799), (1064, 565, 213, 800), (1065, 801, 215, 423), (1066, 802, 281, 803), (1067, 422, 214, 804), (1068, 805, 216, 424), (1069, 806, 282, 807), (1070, 365, 157, 808), (1071, 809, 119, 327), (1072, 810, 283, 811), (1073, 569, 217, 812), (1074, 813, 219, 427), (1075, 814, 284, 815), (1076, 426, 218, 816), (1077, 817, 220, 428), (1078, 818, 285, 819), (1079, 326, 118, 820), (1080, 821, 120, 328), (1081, 822, 286, 823), (1082, 573, 221, 824), (1083, 825, 223, 431), (1084, 826, 287, 827), (1085, 430, 222, 828), (1086, 829, 224, 432), (1087, 830, 288, 831), (1088, 295, 87, 832), (577, 833, 289, 81), (225, 580, 833, 577), (580, 83, 291, 833), (581, 834, 305, 97), (226, 584, 834, 581), (584, 89, 297, 834), (585, 835, 311, 103), (227, 588, 835, 585), (588, 102, 310, 835), (589, 836, 312, 104), (228, 592, 836, 589), (592, 99, 307, 836), (593, 837, 341, 133), (229, 596, 837, 593), (596, 105, 313, 837), (597, 838, 355, 147), (230, 600, 838, 597), (600, 146, 354, 838), (601, 839, 356, 148), (231, 604, 839, 601), (604, 135, 343, 839), (605, 840, 333, 125), (232, 608, 840, 605), (608, 109, 317, 840), (609, 841, 359, 151), (233, 612, 841, 609), (612, 150, 358, 841), (613, 842, 360, 152), (234, 616, 842, 613), (616, 141, 349, 842), (617, 843, 339, 131), (235, 620, 843, 617), (620, 113, 321, 843), (621, 844, 363, 155), (236, 624, 844, 621), (624, 154, 362, 844), (625, 845, 364, 156), (237, 628, 845, 625), (628, 130, 338, 845), (629, 846, 340, 132), (238, 632, 846, 629), (632, 117, 325, 846), (633, 847, 367, 159), (239, 636, 847, 633), (636, 158, 366, 847), (637, 848, 368, 160), (240, 640, 848, 637), (640, 127, 335, 848), (641, 849, 473, 121), (241, 644, 849, 641), (644, 161, 369, 849), (645, 850, 515, 163), (242, 648, 850, 645), (648, 162, 514, 850), (649, 851, 516, 164), (243, 652, 851, 649), (652, 123, 475, 851), (653, 852, 489, 137), (244, 656, 852, 653), (656, 165, 373, 852), (657, 853, 519, 167), (245, 660, 853, 657), (660, 166, 518, 853), (661, 854, 520, 168), (246, 664, 854, 661), (664, 129, 481, 854), (665, 855, 495, 143), (247, 668, 855, 665), (668, 169, 377, 855), (669, 856, 523, 171), (248, 672, 856, 669), (672, 170, 522, 856), (673, 857, 524, 172), (249, 676, 857, 673), (676, 142, 494, 857), (677, 858, 496, 144), (250, 680, 858, 677), (680, 173, 381, 858), (681, 859, 527, 175), (251, 684, 859, 681), (684, 174, 526, 859), (685, 860, 528, 176), (252, 688, 860, 685), (688, 139, 491, 860), (689, 861, 445, 93), (253, 692, 861, 689), (692, 177, 385, 861), (693, 862, 531, 179), (254, 696, 862, 693), (696, 178, 530, 862), (697, 863, 532, 180), (255, 700, 863, 697), (700, 145, 497, 863), (701, 864, 459, 107), (256, 704, 864, 701), (704, 181, 389, 864), (705, 865, 535, 183), (257, 708, 865, 705), (708, 182, 534, 865), (709, 866, 536, 184), (258, 712, 866, 709), (712, 106, 458, 866), (713, 867, 460, 108), (259, 716, 867, 713), (716, 185, 393, 867), (717, 868, 539, 187), (260, 720, 868, 717), (720, 186, 538, 868), (721, 869, 540, 188), (261, 724, 869, 721), (724, 95, 447, 869), (725, 870, 437, 85), (262, 728, 870, 725), (728, 189, 397, 870), (729, 871, 543, 191), (263, 732, 871, 729), (732, 190, 542, 871), (733, 872, 544, 192), (264, 736, 872, 733), (736, 149, 501, 872), (737, 873, 463, 111), (265, 740, 873, 737), (740, 193, 401, 873), (741, 874, 547, 195), (266, 744, 874, 741), (744, 194, 546, 874), (745, 875, 548, 196), (267, 748, 875, 745), (748, 110, 462, 875), (749, 876, 464, 112), (268, 752, 876, 749), (752, 197, 405, 876), (753, 877, 551, 199), (269, 756, 877, 753), (756, 198, 550, 877), (757, 878, 552, 200), (270, 760, 878, 757), (760, 101, 453, 878), (761, 879, 443, 91), (271, 764, 879, 761), (764, 201, 409, 879), (765, 880, 555, 203), (272, 768, 880, 765), (768, 202, 554, 880), (769, 881, 556, 204), (273, 772, 881, 769), (772, 153, 505, 881), (773, 882, 467, 115), (274, 776, 882, 773), (776, 205, 413, 882), (777, 883, 559, 207), (275, 780, 883, 777), (780, 206, 558, 883), (781, 884, 560, 208), (276, 784, 884, 781), (784, 114, 466, 884), (785, 885, 468, 116), (277, 788, 885, 785), (788, 209, 417, 885), (789, 886, 563, 211), (278, 792, 886, 789), (792, 210, 562, 886), (793, 887, 564, 212), (279, 796, 887, 793), (796, 90, 442, 887), (797, 888, 444, 92), (280, 800, 888, 797), (800, 213, 421, 888), (801, 889, 567, 215), (281, 804, 889, 801), (804, 214, 566, 889), (805, 890, 568, 216), (282, 808, 890, 805), (808, 157, 509, 890), (809, 891, 471, 119), (283, 812, 891, 809), (812, 217, 425, 891), (813, 892, 571, 219), (284, 816, 892, 813), (816, 218, 570, 892), (817, 893, 572, 220), (285, 820, 893, 817), (820, 118, 470, 893), (821, 894, 472, 120), (286, 824, 894, 821), (824, 221, 429, 894), (825, 895, 575, 223), (287, 828, 895, 825), (828, 222, 574, 895), (829, 896, 576, 224), (288, 832, 896, 829), (832, 87, 439, 896), (369, 897, 433, 25), (161, 579, 897, 369), (579, 225, 577, 897), (513, 898, 579, 161), (65, 372, 898, 513), (372, 164, 578, 898), (578, 899, 580, 225), (164, 516, 899, 578), (516, 27, 435, 899), (373, 900, 449, 41), (165, 583, 900, 373), (583, 226, 581, 900), (517, 901, 583, 165), (66, 376, 901, 517), (376, 168, 582, 901), (582, 902, 584, 226), (168, 520, 902, 582), (520, 33, 441, 902), (377, 903, 455, 47), (169, 587, 903, 377), (587, 227, 585, 903), (521, 904, 587, 169), (67, 380, 904, 521), (380, 172, 586, 904), (586, 905, 588, 227), (172, 524, 905, 586), (524, 46, 454, 905), (381, 906, 456, 48), (173, 591, 906, 381), (591, 228, 589, 906), (525, 907, 591, 173), (68, 384, 907, 525), (384, 176, 590, 907), (590, 908, 592, 228), (176, 528, 908, 590), (528, 43, 451, 908), (385, 909, 485, 37), (177, 595, 909, 385), (595, 229, 593, 909), (529, 910, 595, 177), (69, 388, 910, 529), (388, 180, 594, 910), (594, 911, 596, 229), (180, 532, 911, 594), (532, 49, 457, 911), (389, 912, 499, 51), (181, 599, 912, 389), (599, 230, 597, 912), (533, 913, 599, 181), (70, 392, 913, 533), (392, 184, 598, 913), (598, 914, 600, 230), (184, 536, 914, 598), (536, 50, 498, 914), (393, 915, 500, 52), (185, 603, 915, 393), (603, 231, 601, 915), (537, 916, 603, 185), (71, 396, 916, 537), (396, 188, 602, 916), (602, 917, 604, 231), (188, 540, 917, 602), (540, 39, 487, 917), (397, 918, 477, 29), (189, 607, 918, 397), (607, 232, 605, 918), (541, 919, 607, 189), (72, 400, 919, 541), (400, 192, 606, 919), (606, 920, 608, 232), (192, 544, 920, 606), (544, 53, 461, 920), (401, 921, 503, 55), (193, 611, 921, 401), (611, 233, 609, 921), (545, 922, 611, 193), (73, 404, 922, 545), (404, 196, 610, 922), (610, 923, 612, 233), (196, 548, 923, 610), (548, 54, 502, 923), (405, 924, 504, 56), (197, 615, 924, 405), (615, 234, 613, 924), (549, 925, 615, 197), (74, 408, 925, 549), (408, 200, 614, 925), (614, 926, 616, 234), (200, 552, 926, 614), (552, 45, 493, 926), (409, 927, 483, 35), (201, 619, 927, 409), (619, 235, 617, 927), (553, 928, 619, 201), (75, 412, 928, 553), (412, 204, 618, 928), (618, 929, 620, 235), (204, 556, 929, 618), (556, 57, 465, 929), (413, 930, 507, 59), (205, 623, 930, 413), (623, 236, 621, 930), (557, 931, 623, 205), (76, 416, 931, 557), (416, 208, 622, 931), (622, 932, 624, 236), (208, 560, 932, 622), (560, 58, 506, 932), (417, 933, 508, 60), (209, 627, 933, 417), (627, 237, 625, 933), (561, 934, 627, 209), (77, 420, 934, 561), (420, 212, 626, 934), (626, 935, 628, 237), (212, 564, 935, 626), (564, 34, 482, 935), (421, 936, 484, 36), (213, 631, 936, 421), (631, 238, 629, 936), (565, 937, 631, 213), (78, 424, 937, 565), (424, 216, 630, 937), (630, 938, 632, 238), (216, 568, 938, 630), (568, 61, 469, 938), (425, 939, 511, 63), (217, 635, 939, 425), (635, 239, 633, 939), (569, 940, 635, 217), (79, 428, 940, 569), (428, 220, 634, 940), (634, 941, 636, 239), (220, 572, 941, 634), (572, 62, 510, 941), (429, 942, 512, 64), (221, 639, 942, 429), (639, 240, 637, 942), (573, 943, 639, 221), (80, 432, 943, 573), (432, 224, 638, 943), (638, 944, 640, 240), (224, 576, 944, 638), (576, 31, 479, 944), (313, 945, 329, 9), (105, 643, 945, 313), (643, 241, 641, 945), (457, 946, 643, 105), (49, 371, 946, 457), (371, 163, 642, 946), (642, 947, 644, 241), (163, 515, 947, 642), (515, 65, 513, 947), (497, 948, 371, 49), (145, 647, 948, 497), (647, 242, 645, 948), (353, 949, 647, 145), (21, 316, 949, 353), (316, 108, 646, 949), (646, 950, 648, 242), (108, 460, 950, 646), (460, 52, 370, 950), (514, 951, 372, 65), (162, 651, 951, 514), (651, 243, 649, 951), (370, 952, 651, 162), (52, 500, 952, 370), (500, 148, 650, 952), (650, 953, 652, 243), (148, 356, 953, 650), (356, 11, 331, 953), (317, 954, 345, 13), (109, 655, 954, 317), (655, 244, 653, 954), (461, 955, 655, 109), (53, 375, 955, 461), (375, 167, 654, 955), (654, 956, 656, 244), (167, 519, 956, 654), (519, 66, 517, 956), (501, 957, 375, 53), (149, 659, 957, 501), (659, 245, 657, 957), (357, 958, 659, 149), (22, 320, 958, 357), (320, 112, 658, 958), (658, 959, 660, 245), (112, 464, 959, 658), (464, 56, 374, 959), (518, 960, 376, 66), (166, 663, 960, 518), (663, 246, 661, 960), (374, 961, 663, 166), (56, 504, 961, 374), (504, 152, 662, 961), (662, 962, 664, 246), (152, 360, 962, 662), (360, 17, 337, 962), (321, 963, 351, 19), (113, 667, 963, 321), (667, 247, 665, 963), (465, 964, 667, 113), (57, 379, 964, 465), (379, 171, 666, 964), (666, 965, 668, 247), (171, 523, 965, 666), (523, 67, 521, 965), (505, 966, 379, 57), (153, 671, 966, 505), (671, 248, 669, 966), (361, 967, 671, 153), (23, 324, 967, 361), (324, 116, 670, 967), (670, 968, 672, 248), (116, 468, 968, 670), (468, 60, 378, 968), (522, 969, 380, 67), (170, 675, 969, 522), (675, 249, 673, 969), (378, 970, 675, 170), (60, 508, 970, 378), (508, 156, 674, 970), (674, 971, 676, 249), (156, 364, 971, 674), (364, 18, 350, 971), (325, 972, 352, 20), (117, 679, 972, 325), (679, 250, 677, 972), (469, 973, 679, 117), (61, 383, 973, 469), (383, 175, 678, 973), (678, 974, 680, 250), (175, 527, 974, 678), (527, 68, 525, 974), (509, 975, 383, 61), (157, 683, 975, 509), (683, 251, 681, 975), (365, 976, 683, 157), (24, 328, 976, 365), (328, 120, 682, 976), (682, 977, 684, 251), (120, 472, 977, 682), (472, 64, 382, 977), (526, 978, 384, 68), (174, 687, 978, 526), (687, 252, 685, 978), (382, 979, 687, 174), (64, 512, 979, 382), (512, 160, 686, 979), (686, 980, 688, 252), (160, 368, 980, 686), (368, 15, 347, 980), (297, 981, 301, 4), (89, 691, 981, 297), (691, 253, 689, 981), (441, 982, 691, 89), (33, 387, 982, 441), (387, 179, 690, 982), (690, 983, 692, 253), (179, 531, 983, 690), (531, 69, 529, 983), (481, 984, 387, 33), (129, 695, 984, 481), (695, 254, 693, 984), (337, 985, 695, 129), (17, 315, 985, 337), (315, 107, 694, 985), (694, 986, 696, 254), (107, 459, 986, 694), (459, 51, 386, 986), (530, 987, 388, 69), (178, 699, 987, 530), (699, 255, 697, 987), (386, 988, 699, 178), (51, 499, 988, 386), (499, 147, 698, 988), (698, 989, 700, 255), (147, 355, 989, 698), (355, 21, 353, 989), (349, 990, 315, 17), (141, 703, 990, 349), (703, 256, 701, 990), (493, 991, 703, 141), (45, 391, 991, 493), (391, 183, 702, 991), (702, 992, 704, 256), (183, 535, 992, 702), (535, 70, 533, 992), (453, 993, 391, 45), (101, 707, 993, 453), (707, 257, 705, 993), (309, 994, 707, 101), (8, 300, 994, 309), (300, 92, 706, 994), (706, 995, 708, 257), (92, 444, 995, 706), (444, 36, 390, 995), (534, 996, 392, 70), (182, 711, 996, 534), (711, 258, 709, 996), (390, 997, 711, 182), (36, 484, 997, 390), (484, 132, 710, 997), (710, 998, 712, 258), (132, 340, 998, 710), (340, 20, 314, 998), (354, 999, 316, 21), (146, 715, 999, 354), (715, 259, 713, 999), (498, 1000, 715, 146), (50, 395, 1000, 498), (395, 187, 714, 1000), (714, 1001, 716, 259), (187, 539, 1001, 714), (539, 71, 537, 1001), (458, 1002, 395, 50), (106, 719, 1002, 458), (719, 260, 717, 1002), (314, 1003, 719, 106), (20, 352, 1003, 314), (352, 144, 718, 1003), (718, 1004, 720, 260), (144, 496, 1004, 718), (496, 48, 394, 1004), (538, 1005, 396, 71), (186, 723, 1005, 538), (723, 261, 721, 1005), (394, 1006, 723, 186), (48, 456, 1006, 394), (456, 104, 722, 1006), (722, 1007, 724, 261), (104, 312, 1007, 722), (312, 6, 303, 1007), (296, 1008, 293, 0), (88, 727, 1008, 296), (727, 262, 725, 1008), (440, 1009, 727, 88), (32, 399, 1009, 440), (399, 191, 726, 1009), (726, 1010, 728, 262), (191, 543, 1010, 726), (543, 72, 541, 1010), (480, 1011, 399, 32), (128, 731, 1011, 480), (731, 263, 729, 1011), (336, 1012, 731, 128), (16, 319, 1012, 336), (319, 111, 730, 1012), (730, 1013, 732, 263), (111, 463, 1013, 730), (463, 55, 398, 1013), (542, 1014, 400, 72), (190, 735, 1014, 542), (735, 264, 733, 1014), (398, 1015, 735, 190), (55, 503, 1015, 398), (503, 151, 734, 1015), (734, 1016, 736, 264), (151, 359, 1016, 734), (359, 22, 357, 1016), (348, 1017, 319, 16), (140, 739, 1017, 348), (739, 265, 737, 1017), (492, 1018, 739, 140), (44, 403, 1018, 492), (403, 195, 738, 1018), (738, 1019, 740, 265), (195, 547, 1019, 738), (547, 73, 545, 1019), (452, 1020, 403, 44), (100, 743, 1020, 452), (743, 266, 741, 1020), (308, 1021, 743, 100), (7, 299, 1021, 308), (299, 91, 742, 1021), (742, 1022, 744, 266), (91, 443, 1022, 742), (443, 35, 402, 1022), (546, 1023, 404, 73), (194, 747, 1023, 546), (747, 267, 745, 1023), (402, 1024, 747, 194), (35, 483, 1024, 402), (483, 131, 746, 1024), (746, 1025, 748, 267), (131, 339, 1025, 746), (339, 19, 318, 1025), (358, 1026, 320, 22), (150, 751, 1026, 358), (751, 268, 749, 1026), (502, 1027, 751, 150), (54, 407, 1027, 502), (407, 199, 750, 1027), (750, 1028, 752, 268), (199, 551, 1028, 750), (551, 74, 549, 1028), (462, 1029, 407, 54), (110, 755, 1029, 462), (755, 269, 753, 1029), (318, 1030, 755, 110), (19, 351, 1030, 318), (351, 143, 754, 1030), (754, 1031, 756, 269), (143, 495, 1031, 754), (495, 47, 406, 1031), (550, 1032, 408, 74), (198, 759, 1032, 550), (759, 270, 757, 1032), (406, 1033, 759, 198), (47, 455, 1033, 406), (455, 103, 758, 1033), (758, 1034, 760, 270), (103, 311, 1034, 758), (311, 8, 309, 1034), (304, 1035, 299, 7), (96, 763, 1035, 304), (763, 271, 761, 1035), (448, 1036, 763, 96), (40, 411, 1036, 448), (411, 203, 762, 1036), (762, 1037, 764, 271), (203, 555, 1037, 762), (555, 75, 553, 1037), (488, 1038, 411, 40), (136, 767, 1038, 488), (767, 272, 765, 1038), (344, 1039, 767, 136), (12, 323, 1039, 344), (323, 115, 766, 1039), (766, 1040, 768, 272), (115, 467, 1040, 766), (467, 59, 410, 1040), (554, 1041, 412, 75), (202, 771, 1041, 554), (771, 273, 769, 1041), (410, 1042, 771, 202), (59, 507, 1042, 410), (507, 155, 770, 1042), (770, 1043, 772, 273), (155, 363, 1043, 770), (363, 23, 361, 1043), (332, 1044, 323, 12), (124, 775, 1044, 332), (775, 274, 773, 1044), (476, 1045, 775, 124), (28, 415, 1045, 476), (415, 207, 774, 1045), (774, 1046, 776, 274), (207, 559, 1046, 774), (559, 76, 557, 1046), (436, 1047, 415, 28), (84, 779, 1047, 436), (779, 275, 777, 1047), (292, 1048, 779, 84), (2, 294, 1048, 292), (294, 86, 778, 1048), (778, 1049, 780, 275), (86, 438, 1049, 778), (438, 30, 414, 1049), (558, 1050, 416, 76), (206, 783, 1050, 558), (783, 276, 781, 1050), (414, 1051, 783, 206), (30, 478, 1051, 414), (478, 126, 782, 1051), (782, 1052, 784, 276), (126, 334, 1052, 782), (334, 14, 322, 1052), (362, 1053, 324, 23), (154, 787, 1053, 362), (787, 277, 785, 1053), (506, 1054, 787, 154), (58, 419, 1054, 506), (419, 211, 786, 1054), (786, 1055, 788, 277), (211, 563, 1055, 786), (563, 77, 561, 1055), (466, 1056, 419, 58), (114, 791, 1056, 466), (791, 278, 789, 1056), (322, 1057, 791, 114), (14, 346, 1057, 322), (346, 138, 790, 1057), (790, 1058, 792, 278), (138, 490, 1058, 790), (490, 42, 418, 1058), (562, 1059, 420, 77), (210, 795, 1059, 562), (795, 279, 793, 1059), (418, 1060, 795, 210), (42, 450, 1060, 418), (450, 98, 794, 1060), (794, 1061, 796, 279), (98, 306, 1061, 794), (306, 5, 298, 1061), (310, 1062, 300, 8), (102, 799, 1062, 310), (799, 280, 797, 1062), (454, 1063, 799, 102), (46, 423, 1063, 454), (423, 215, 798, 1063), (798, 1064, 800, 280), (215, 567, 1064, 798), (567, 78, 565, 1064), (494, 1065, 423, 46), (142, 803, 1065, 494), (803, 281, 801, 1065), (350, 1066, 803, 142), (18, 327, 1066, 350), (327, 119, 802, 1066), (802, 1067, 804, 281), (119, 471, 1067, 802), (471, 63, 422, 1067), (566, 1068, 424, 78), (214, 807, 1068, 566), (807, 282, 805, 1068), (422, 1069, 807, 214), (63, 511, 1069, 422), (511, 159, 806, 1069), (806, 1070, 808, 282), (159, 367, 1070, 806), (367, 24, 365, 1070), (338, 1071, 327, 18), (130, 811, 1071, 338), (811, 283, 809, 1071), (482, 1072, 811, 130), (34, 427, 1072, 482), (427, 219, 810, 1072), (810, 1073, 812, 283), (219, 571, 1073, 810), (571, 79, 569, 1073), (442, 1074, 427, 34), (90, 815, 1074, 442), (815, 284, 813, 1074), (298, 1075, 815, 90), (5, 302, 1075, 298), (302, 94, 814, 1075), (814, 1076, 816, 284), (94, 446, 1076, 814), (446, 38, 426, 1076), (570, 1077, 428, 79), (218, 819, 1077, 570), (819, 285, 817, 1077), (426, 1078, 819, 218), (38, 486, 1078, 426), (486, 134, 818, 1078), (818, 1079, 820, 285), (134, 342, 1079, 818), (342, 10, 326, 1079), (366, 1080, 328, 24), (158, 823, 1080, 366), (823, 286, 821, 1080), (510, 1081, 823, 158), (62, 431, 1081, 510), (431, 223, 822, 1081), (822, 1082, 824, 286), (223, 575, 1082, 822), (575, 80, 573, 1082), (470, 1083, 431, 62), (118, 827, 1083, 470), (827, 287, 825, 1083), (326, 1084, 827, 118), (10, 330, 1084, 326), (330, 122, 826, 1084), (826, 1085, 828, 287), (122, 474, 1085, 826), (474, 26, 430, 1085), (574, 1086, 432, 80), (222, 831, 1086, 574), (831, 288, 829, 1086), (430, 1087, 831, 222), (26, 434, 1087, 430), (434, 82, 830, 1087), (830, 1088, 832, 288), (82, 290, 1088, 830), (290, 3, 295, 1088)])
me_plane.materials.append(mat_water)
me_plane.use_remesh_preserve_volume = False
me_plane.use_remesh_preserve_attributes = False
me_plane.use_mirror_vertex_groups = False
me_plane.update()

# ---- curves / text
cu_nurbscircle = bpy.data.curves.new('NurbsCircle', 'CURVE')
cu_nurbscircle.dimensions = '3D'
_sp = cu_nurbscircle.splines.new('NURBS'); _sp.points.add(7)
_sp.points.foreach_set('co', [0.0, -1.0, 0.0, 1.0, -1.0, -1.0, 0.0, 0.3536, -1.0, 0.0, 0.0, 1.0, -1.0, 1.0, 0.0, 0.3536, 0.0, 1.0, 0.0, 1.0, 1.0, 1.0, 0.0, 0.3536, 1.0, 0.0, 0.0, 1.0, 1.0, -1.0, 0.0, 0.3536])
_sp.order_v = 0
_sp.use_cyclic_u = True
cu_nurbscircle.use_path = True
cu_nurbscircle.use_path_clamp = True
cu_nurbscircle.bevel_resolution = 0
cu_nurbscircle.fill_mode = 'HALF'
txt_text = bpy.data.curves.new('Text', 'FONT')
txt_text.dimensions = '2D'
txt_text.body = 'Blender Learning'
txt_text.materials.append(mat_logomaterial)
txt_text.use_path_clamp = True
txt_text.bevel_resolution = 12
txt_text.extrude = 0.1

# ---- objects
ob_point = bpy.data.objects.new('Point', light_point)
ob_empty = bpy.data.objects.new('Empty', None)
ob_camera = bpy.data.objects.new('Camera', cam_camera)
ob_nurbscircle = bpy.data.objects.new('NurbsCircle', cu_nurbscircle)
ob_logo = bpy.data.objects.new('Logo', txt_text)
ob_plane_001 = bpy.data.objects.new('Plane.001', me_plane_001)
ob_plane = bpy.data.objects.new('Plane', me_plane)
ob_lamp = bpy.data.objects.new('Lamp', light_lamp)

# ---- transforms, parenting, visibility, modifiers, constraints
ob_point.location = (-4.281, -3.319, 2.899)
ob_point.lineart.crease_threshold = 0.0
ob_empty.location = (0.0, 0.0, 0.9291)
ob_empty.empty_image_offset = (0.0, 0.0)
ob_empty.lineart.crease_threshold = 0.0
ob_camera.location = (2.101, -6.508, 2.747)
ob_camera.rotation_euler = (1.109, 0.01082, 0.8149)
ob_camera.lock_rotations_4d = False
ob_camera.empty_display_type = 'ARROWS'
ob_camera.color = (0.0, 0.0, 0.0, 0.0)
ob_camera.display_type = 'WIRE'
ob_camera.lineart.crease_threshold = 0.0
_c = ob_camera.constraints.new('TRACK_TO'); _c.name = 'AutoTrack'
_c.target = ob_empty
ob_nurbscircle.location = (0.0, 0.0, 0.0)
ob_nurbscircle.rotation_euler = (1.571, 0.0, 0.0)
ob_nurbscircle.scale = (1.853, 1.853, 1.853)
ob_nurbscircle.lineart.crease_threshold = 0.0
ob_logo.location = (-0.0001657, -0.3081, -4.18e-09)
ob_logo.rotation_euler = (1.571, 0.7854, 0.0)
ob_logo.scale = (0.8436, 0.8436, 0.8436)
ob_logo.lineart.crease_threshold = 0.0
ob_plane_001.location = (0.0, 0.0, 0.0)
ob_plane_001.rotation_euler = (1.571, 0.0, 0.0)
ob_plane_001.lineart.crease_threshold = 0.0
ob_plane.location = (0.0, 0.0, 0.0)
ob_plane.lineart.crease_threshold = 0.0
ob_lamp.location = (-1.919, -2.956, 2.548)
ob_lamp.rotation_euler = (-1.005, 0.1069, -3.499)
ob_lamp.scale = (0.1036, 0.1036, 0.1036)
ob_lamp.lock_rotations_4d = False
ob_lamp.empty_display_type = 'ARROWS'
ob_lamp.color = (0.0, 0.0, 0.0, 0.0)
ob_lamp.lineart.crease_threshold = 0.0

# ---- collection membership
col_collection_1.objects.link(ob_point)
col_collection_1.objects.link(ob_empty)
col_collection_1.objects.link(ob_camera)
col_collection_1.objects.link(ob_nurbscircle)
col_collection_1.objects.link(ob_logo)
col_collection_1.objects.link(ob_plane_001)
col_collection_1.objects.link(ob_plane)
col_collection_1.objects.link(ob_lamp)

# ---- scene / render settings (as saved in the file)
scene.camera = ob_camera
scene.frame_start = 1; scene.frame_end = 250; scene.frame_set(1)
scene.render.engine = 'BLENDER_EEVEE_NEXT'
scene.render.image_settings.color_mode = 'RGB'
scene.render.image_settings.compression = 90
scene.render.resolution_percentage = 50
scene.render.dither_intensity = 0.0
scene.render.bake_margin = 2
scene.render.bake_bias = 0.0
scene.cycles.use_denoising = False
scene.cycles.samples = 10
scene.cycles.sampling_pattern = 'TABULATED_SOBOL'
scene.cycles.light_sampling_threshold = 0.0
scene.cycles.use_adaptive_sampling = False
scene.cycles.use_light_tree = False
scene.cycles.blur_glossy = 0.0
scene.cycles.volume_bounces = 1
scene.cycles.pixel_filter_type = 'GAUSSIAN'
scene.cycles.sample_clamp_indirect = 0.0
scene.view_settings.view_transform = 'Standard'
bpy.context.view_layer.update()
